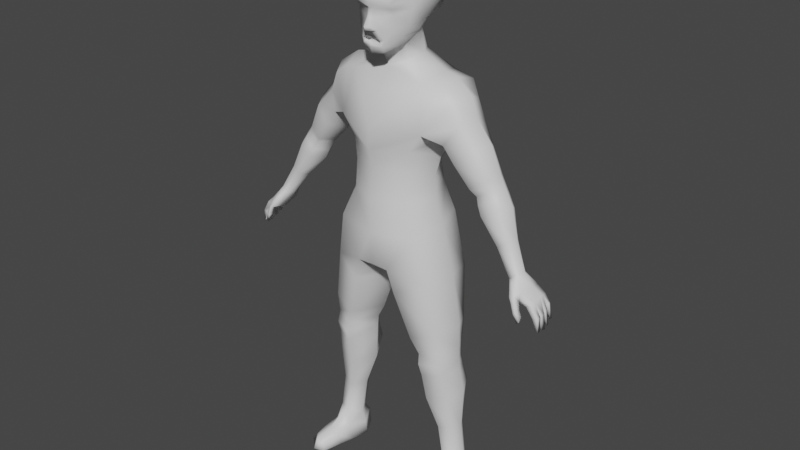 # Source: mesh_human_generic.blend  (saved by Blender 3.6.13; exported with 4.5.12 LTS)
import bpy
from mathutils import Matrix  # noqa: F401  (used for matrix-valued properties, if any)

bpy.ops.wm.read_factory_settings(use_empty=True)
scene = bpy.context.scene
scene.name = 'Scene'

# ---- collections
col_collection = bpy.data.collections.new('Collection'); scene.collection.children.link(col_collection)

# ---- materials (node trees are filled in below, after node groups)
mat_material = bpy.data.materials.new('Material')
mat_material.alpha_threshold = 0.0
mat_material.use_transparent_shadow = False
mat_material.roughness = 0.5
mat_material.line_color = (0.0, 0.0, 0.0, 1.0)

# ---- material node trees
mat_material.use_nodes = True; mat_material.node_tree.nodes.clear()
_N = mat_material.node_tree.nodes; _L = mat_material.node_tree.links
n0 = _N.new('ShaderNodeOutputMaterial'); n0.name = 'Material Output'; n0.location = (300, 300)
n1 = _N.new('ShaderNodeBsdfPrincipled'); n1.name = 'Principled BSDF'; n1.location = (10, 300)
n1.distribution = 'GGX'
n1.subsurface_method = 'RANDOM_WALK_SKIN'
n1.inputs[3].default_value = 1.45
n1.inputs[27].default_value = (0.0, 0.0, 0.0, 1.0)
n1.inputs[28].default_value = 1.0
_L.new(n1.outputs[0], n0.inputs[0])
n0.is_active_output = True

# ---- world
world_world = bpy.data.worlds.new('World'); scene.world = world_world
world_world.use_nodes = True; world_world.node_tree.nodes.clear()
_N = world_world.node_tree.nodes; _L = world_world.node_tree.links
n0 = _N.new('ShaderNodeOutputWorld'); n0.name = 'World Output'; n0.location = (300, 300)
n1 = _N.new('ShaderNodeBackground'); n1.name = 'Background'; n1.location = (10, 300)
n1.inputs[0].default_value = (0.05088, 0.05088, 0.05088, 1.0)
_L.new(n1.outputs[0], n0.inputs[0])
n0.is_active_output = True
world_world.color = (0.05088, 0.05088, 0.05088)
world_world.use_sun_shadow = False
world_world.sun_shadow_jitter_overblur = 0.0

# ---- meshes
me_cube = bpy.data.meshes.new('Cube')
me_cube.from_pydata([(6.823e-09, 0.1561, 0.91), (-0.1639, -0.02962, 1.136), (-0.1176, -0.1087, 1.314), (-0.1498, -0.1398, 1.024), (-0.06714, 0.1437, 0.8967), (-0.06103, -0.1598, 0.886), (-0.1329, 0.1184, 1.304), (-0.1439, 0.1021, 1.047), (6.871e-09, 0.1572, 1.045), (-7.608e-09, -0.1741, 1.314), (4.968e-09, 0.1136, 1.333), (-7.393e-09, -0.1691, 1.009), (-0.1877, -0.01982, 1.044), (-0.1149, 0.07997, 1.15), (-0.1027, -0.1232, 1.136), (-7.151e-09, -0.1636, 1.136), (4.975e-09, 0.1138, 1.15), (-5.611e-09, -0.1284, 0.8632), (-0.02714, 1.186e-09, 0.8354), (0.0, 0.0, 0.8464), (-0.1927, -0.1144, 0.8474), (-0.1011, 0.1279, 0.7927), (-0.08587, -0.1538, 0.803), (-0.1924, 0.1051, 0.8447), (-0.2248, -0.004368, 0.8645), (-0.03574, 0.005421, 0.7663), (-0.2225, -0.1006, 0.6623), (-0.1429, 0.08863, 0.6319), (-0.1367, -0.1245, 0.6287), (-0.2274, 0.06157, 0.6647), (-0.2564, -0.004201, 0.6746), (-0.09034, 0.002691, 0.6123), (-0.2329, -0.07945, 0.5782), (-0.1644, 0.06836, 0.5692), (-0.1633, -0.1096, 0.5692), (-0.2324, 0.04743, 0.5782), (-0.257, -0.002433, 0.5814), (-0.1169, 5.108e-09, 0.5597), (-0.24, -0.07426, 0.4886), (-0.1709, 0.06836, 0.482), (-0.1713, -0.1035, 0.482), (-0.2395, 0.04469, 0.4886), (-0.2631, -0.002869, 0.4908), (-0.1231, 5.38e-09, 0.4741), (-0.248, -0.05846, 0.3942), (-0.1711, 0.08684, 0.4177), (-0.1792, -0.08574, 0.3766), (-0.2509, 0.05803, 0.4201), (-0.2817, -0.001606, 0.4057), (-0.1276, 0.000929, 0.3781), (-0.2737, -0.03689, 0.1171), (-0.2246, 0.04171, 0.09415), (-0.2334, -0.05263, 0.1158), (-0.2679, 0.03971, 0.0955), (-0.2902, 0.003034, 0.09609), (-0.2013, -0.004428, 0.0933), (-0.2366, 0.03846, 0.5335), (-0.2595, -0.004086, 0.5342), (-0.2366, -0.08832, 0.5335), (-0.1674, -0.1177, 0.5313), (-0.1674, 0.06377, 0.5313), (-0.1192, 5.209e-09, 0.5266), (-0.2911, -0.0509, 0.0516), (-0.2175, 0.05946, 0.06382), (-0.2156, -0.06431, 0.04921), (-0.2747, 0.0572, 0.0656), (-0.3046, 0.007916, 0.05217), (-0.1873, -0.001931, 0.04849), (-0.3131, -0.05261, 0.0009625), (-0.2201, 0.0689, -0.001637), (-0.1983, -0.06932, -0.002659), (-0.2768, 0.06659, 0.0001241), (-0.3122, 0.0127, 0.001084), (-0.1841, 0.001946, -0.002935), (-0.3026, -0.1076, 0.03273), (-0.2246, -0.1171, 0.03027), (-0.3176, -0.1065, 0.000907), (-0.2116, -0.118, -0.002433), (-0.2984, -0.1553, 0.02742), (-0.2393, -0.1851, 0.02548), (-0.3138, -0.1667, 0.0005927), (-0.2304, -0.1981, -0.002107), (-0.266, -0.1982, 0.03869), (-0.259, -0.1347, 0.05183), (-0.252, -0.08952, 0.08048), (-0.2689, -0.2099, -0.000944), (-0.1641, -0.1121, 1.384), (-0.1625, 0.1284, 1.372), (-7.469e-09, -0.1709, 1.384), (6.129e-09, 0.1402, 1.383), (-0.1766, 0.0005236, 1.358), (-0.1356, -0.079, 1.542), (-0.1047, 0.1427, 1.528), (-5.429e-09, -0.1242, 1.499), (5.618e-09, 0.1285, 1.529), (-0.1566, 0.02005, 1.566), (-0.204, -0.003171, 1.319), (-0.2333, 0.08117, 1.351), (-0.2295, -0.08087, 1.359), (-0.1919, -0.0582, 1.527), (-0.1963, 0.1173, 1.521), (-0.2086, 0.01786, 1.555), (-0.2724, 0.004969, 1.51), (-0.2511, 0.07239, 1.481), (-0.2393, -0.05785, 1.491), (-0.2973, 0.004443, 1.444), (-0.2841, 0.0659, 1.415), (-0.2662, -0.05486, 1.422), (-0.4522, -0.005658, 1.186), (-0.4306, 0.04068, 1.161), (-0.3837, 0.05234, 1.134), (-0.3741, -0.06785, 1.152), (-0.3486, -0.009511, 1.134), (-0.4215, -0.0555, 1.179), (-0.5282, -0.0328, 0.9923), (-0.5122, -0.00793, 0.9819), (-0.497, -0.0006537, 0.9719), (-0.494, -0.06929, 0.9731), (-0.4842, -0.03808, 0.9681), (-0.5189, -0.0622, 0.9903), (-0.2713, -0.07815, 1.304), (-0.2448, -0.002514, 1.273), (-0.3586, 0.00128, 1.369), (-0.3278, -0.06037, 1.352), (-0.3235, 0.06161, 1.339), (-0.2724, 0.07533, 1.294), (-0.04744, -0.04258, 1.587), (-0.04875, 0.06349, 1.606), (-3.152e-09, -0.07211, 1.574), (3.806e-09, 0.08708, 1.607), (-0.07256, 0.02414, 1.606), (-0.05405, -0.05365, 1.654), (-0.04501, 0.04431, 1.675), (-3.696e-09, -0.08455, 1.627), (3.031e-09, 0.06934, 1.677), (-0.07081, 0.0141, 1.668), (-0.05287, 0.05204, 1.705), (3.476e-09, 0.07952, 1.714), (-0.07556, -0.001203, 1.707), (-0.09871, 0.04189, 1.756), (5.313e-09, 0.1215, 1.746), (-0.09369, -0.00176, 1.724), (-0.08506, 0.09053, 1.877), (5.632e-09, 0.1288, 1.877), (-0.09998, -0.01466, 1.863), (-0.067, 0.07073, 1.913), (4.639e-09, 0.1061, 1.915), (-0.08172, -0.01835, 1.918), (-0.06355, -0.08311, 1.654), (-6.664e-09, -0.1524, 1.63), (-0.07636, -0.01338, 1.688), (-0.07146, -0.08569, 1.683), (-6.784e-09, -0.1552, 1.653), (-0.08389, -0.01883, 1.694), (-0.08322, -0.07211, 1.716), (-7.139e-09, -0.1633, 1.708), (-0.04569, -0.08117, 1.93), (-0.09043, -0.08376, 1.843), (-6.969e-09, -0.1594, 1.809), (-4.663e-09, -0.1067, 1.932), (-0.07196, -0.0924, 1.894), (-6.495e-09, -0.1486, 1.874), (-0.05499, -0.01698, 1.946), (-6.631e-10, -0.01517, 1.964), (-0.03713, 0.0437, 1.942), (2.96e-09, 0.06772, 1.946), (-0.1602, 0.0002087, 1.281), (-0.1037, -0.1129, 1.236), (-6.787e-09, -0.1553, 1.247), (4.278e-09, 0.09787, 1.25), (-0.1569, -0.02458, 1.212), (-0.112, 0.06658, 1.237), (-0.0447, 0.1784, 1.01), (-0.1104, 0.156, 1.005), (-0.09492, 0.1712, 0.9203), (-0.04103, 0.1764, 0.9362), (-7.288e-09, -0.1667, 0.8947), (-0.0329, -0.07462, 1.635), (-0.09751, -0.01835, 1.8), (-0.06777, -0.1269, 1.711), (-0.03541, -0.1364, 1.633), (-0.05642, -0.1369, 1.879), (-0.04728, -0.1302, 1.656), (-0.0645, -0.1439, 1.814), (-0.1037, 0.04893, 1.82), (5.922e-09, 0.1355, 1.812), (-0.08327, -0.06036, 1.79), (-7.433e-09, -0.17, 1.786), (-0.06757, -0.1369, 1.777), (-0.08871, 0.09658, 1.81), (-0.1204, 0.04763, 1.763), (-0.08145, 0.09046, 1.75), (-0.1229, 0.05383, 1.808), (-0.007877, -0.159, 1.778), (-0.02542, -0.1578, 1.708), (-7.994e-09, -0.1829, 1.71), (-8.192e-09, -0.1874, 1.722), (-0.01331, -0.1734, 1.721), (-0.01324, -0.1732, 1.712), (-0.07059, -0.1503, 1.793), (-0.01535, -0.159, 1.748), (-0.09035, -0.06387, 1.766), (-7.37e-09, -0.1686, 1.752), (-0.006984, -0.1643, 1.749), (-0.07019, -0.127, 1.758), (-7.102e-09, -0.1625, 1.778), (-0.03855, -0.1459, 1.655), (-0.04693, -0.1436, 1.679), (-6.797e-09, -0.1555, 1.661), (-6.952e-09, -0.159, 1.687), (-0.02062, -0.1556, 1.684), (-0.03446, -0.1508, 1.676), (-0.03023, -0.1497, 1.665), (-6.501e-09, -0.1487, 1.662), (-6.545e-09, -0.1497, 1.688), (-0.01623, -0.1424, 1.685), (-0.03007, -0.1376, 1.677), (-0.02584, -0.1365, 1.666), (-0.5613, -0.03259, 0.953), (-0.556, 0.000964, 0.948), (-0.5164, 0.0003427, 0.9287), (-0.5177, -0.08542, 0.9179), (-0.5127, -0.05573, 0.9126), (-0.5501, -0.08129, 0.9455), (-0.5913, -0.03297, 0.927), (-0.5864, 0.0008648, 0.9243), (-0.5655, -0.001265, 0.9024), (-0.5672, -0.07691, 0.9004), (-0.562, -0.04401, 0.8956), (-0.5854, -0.07886, 0.9139), (-0.5088, -0.08896, 0.9615), (-0.5179, -0.08567, 0.9666), (-0.5222, -0.1083, 0.9328), (-0.5361, -0.1033, 0.9407), (-0.5302, -0.09572, 0.9124), (-0.548, -0.09124, 0.9199), (-0.5341, -0.1153, 0.9192), (-0.5448, -0.1111, 0.9216), (-0.542, -0.0994, 0.8821), (-0.556, -0.09732, 0.8929), (-0.5454, -0.118, 0.8837), (-0.5542, -0.115, 0.8888), (-0.5503, -0.09531, 0.8612), (-0.5646, -0.09703, 0.8719), (-0.5569, -0.1109, 0.8498), (-0.5652, -0.1108, 0.8577), (-0.5866, -0.05858, 0.916), (-0.5654, -0.06101, 0.8932), (-0.5643, -0.02169, 0.8973), (-0.5889, -0.01278, 0.9227), (-0.5945, -0.07771, 0.8645), (-0.6115, -0.07737, 0.8693), (-0.6118, -0.06005, 0.8709), (-0.5911, -0.06786, 0.8609), (-0.6056, -0.07756, 0.831), (-0.615, -0.07731, 0.8222), (-0.6161, -0.06466, 0.8226), (-0.602, -0.07036, 0.8318), (-0.5888, -0.0555, 0.8621), (-0.5868, -0.04535, 0.8645), (-0.6065, -0.05265, 0.8682), (-0.6109, -0.03676, 0.8731), (-0.5985, -0.05304, 0.8239), (-0.5985, -0.04491, 0.8265), (-0.6127, -0.05076, 0.8189), (-0.6179, -0.03801, 0.8198), (-0.5832, -0.03534, 0.8723), (-0.6106, -0.03113, 0.8793), (-0.5859, -0.02141, 0.8752), (-0.6086, -0.01797, 0.8805), (-0.5987, -0.02702, 0.8322), (-0.6157, -0.02424, 0.8249), (-0.6012, -0.01785, 0.8327), (-0.6152, -0.01559, 0.8263), (-0.606, -0.004204, 0.8923), (-0.6044, 0.004787, 0.8934), (-0.5906, 0.003384, 0.8789), (-0.5898, -0.01007, 0.8756), (-0.6124, -0.0008179, 0.8374), (-0.6128, 0.006373, 0.8389), (-0.5985, 0.005251, 0.8458), (-0.5957, -0.005512, 0.8457), (-0.4261, -0.002017, 1.228), (-0.3975, 0.001488, 1.278), (-0.4112, 0.0002287, 1.252), (-0.3708, 0.0471, 1.262), (-0.4046, 0.04412, 1.205), (-0.3888, 0.05646, 1.215), (-0.3265, 0.05858, 1.231), (-0.3622, 0.055, 1.176), (-0.3704, 0.05784, 1.246), (-0.3264, -0.06589, 1.231), (-0.3577, -0.06221, 1.183), (-0.3454, -0.05315, 1.208), (-0.3354, -0.00555, 1.164), (-0.3032, -0.002097, 1.212), (-0.321, -0.003049, 1.189), (-0.3709, -0.04991, 1.263), (-0.4007, -0.05025, 1.213), (-0.388, -0.04151, 1.238), (-0.3636, 0.06291, 1.198), (-0.3441, 0.06465, 1.228), (-0.2527, 0.0379, 0.2562), (-0.2734, 0.0003813, 0.2508), (-0.2538, -0.03732, 0.2545), (-0.2114, -0.05408, 0.2471), (-0.2047, 0.0499, 0.2547), (-0.1787, -0.001538, 0.2389), (-0.4424, 0.01853, 1.055), (-0.4686, 0.01052, 1.071), (-0.4222, -0.02342, 1.054), (-0.4371, -0.06125, 1.063), (-0.4846, -0.01956, 1.086), (-0.4677, -0.05304, 1.082), (0.1639, -0.02962, 1.136), (0.1176, -0.1087, 1.314), (0.1498, -0.1398, 1.024), (0.06714, 0.1437, 0.8967), (0.06103, -0.1598, 0.886), (0.1329, 0.1184, 1.304), (0.1439, 0.1021, 1.047), (0.1877, -0.01982, 1.044), (0.1149, 0.07997, 1.15), (0.1027, -0.1232, 1.136), (0.02714, -1.186e-09, 0.8354), (0.1927, -0.1144, 0.8474), (0.1011, 0.1279, 0.7927), (0.08587, -0.1538, 0.803), (0.1924, 0.1051, 0.8447), (0.2248, -0.004368, 0.8645), (0.03574, 0.005421, 0.7663), (0.2225, -0.1006, 0.6623), (0.1429, 0.08863, 0.6319), (0.1367, -0.1245, 0.6287), (0.2274, 0.06157, 0.6647), (0.2564, -0.004201, 0.6746), (0.09034, 0.00269, 0.6123), (0.2329, -0.07945, 0.5782), (0.1644, 0.06836, 0.5692), (0.1633, -0.1096, 0.5692), (0.2324, 0.04743, 0.5782), (0.257, -0.002433, 0.5814), (0.1169, -5.108e-09, 0.5597), (0.24, -0.07426, 0.4886), (0.1709, 0.06836, 0.482), (0.1713, -0.1035, 0.482), (0.2395, 0.04469, 0.4886), (0.2631, -0.002869, 0.4908), (0.1231, -5.38e-09, 0.4741), (0.248, -0.05846, 0.3942), (0.1711, 0.08684, 0.4177), (0.1792, -0.08574, 0.3766), (0.2509, 0.05803, 0.4201), (0.2817, -0.001606, 0.4057), (0.1276, 0.000929, 0.3781), (0.2737, -0.03689, 0.1171), (0.2246, 0.04171, 0.09415), (0.2334, -0.05263, 0.1158), (0.2679, 0.03971, 0.0955), (0.2902, 0.003034, 0.09609), (0.2013, -0.004428, 0.0933), (0.2366, 0.03846, 0.5335), (0.2595, -0.004086, 0.5342), (0.2366, -0.08832, 0.5335), (0.1674, -0.1177, 0.5313), (0.1674, 0.06377, 0.5313), (0.1192, -5.209e-09, 0.5266), (0.2911, -0.0509, 0.0516), (0.2175, 0.05946, 0.06382), (0.2156, -0.06431, 0.04921), (0.2747, 0.0572, 0.0656), (0.3046, 0.007916, 0.05217), (0.1873, -0.001931, 0.04849), (0.3131, -0.05261, 0.0009625), (0.2201, 0.0689, -0.001637), (0.1983, -0.06932, -0.002659), (0.2768, 0.06659, 0.0001241), (0.3122, 0.0127, 0.001084), (0.1841, 0.001946, -0.002935), (0.3026, -0.1076, 0.03273), (0.2246, -0.1171, 0.03027), (0.3176, -0.1065, 0.000907), (0.2116, -0.118, -0.002433), (0.2984, -0.1553, 0.02742), (0.2393, -0.1851, 0.02548), (0.3138, -0.1667, 0.0005927), (0.2304, -0.1981, -0.002107), (0.266, -0.1982, 0.03869), (0.259, -0.1347, 0.05183), (0.252, -0.08952, 0.08048), (0.2689, -0.2099, -0.000944), (0.1641, -0.1121, 1.384), (0.1625, 0.1284, 1.372), (0.1766, 0.0005236, 1.358), (0.1356, -0.079, 1.542), (0.1047, 0.1427, 1.528), (0.1566, 0.02005, 1.566), (0.204, -0.003171, 1.319), (0.2333, 0.08117, 1.351), (0.2295, -0.08087, 1.359), (0.1919, -0.0582, 1.527), (0.1963, 0.1173, 1.521), (0.2086, 0.01786, 1.555), (0.2724, 0.004969, 1.51), (0.2511, 0.07239, 1.481), (0.2393, -0.05785, 1.491), (0.2973, 0.004443, 1.444), (0.2841, 0.0659, 1.415), (0.2662, -0.05486, 1.422), (0.4522, -0.005658, 1.186), (0.4306, 0.04068, 1.161), (0.3837, 0.05234, 1.134), (0.3741, -0.06785, 1.152), (0.3486, -0.009511, 1.134), (0.4215, -0.0555, 1.179), (0.5282, -0.0328, 0.9923), (0.5122, -0.00793, 0.9819), (0.497, -0.0006537, 0.9719), (0.494, -0.06929, 0.9731), (0.4842, -0.03808, 0.9681), (0.5189, -0.0622, 0.9903), (0.2713, -0.07815, 1.304), (0.2448, -0.002514, 1.273), (0.3586, 0.00128, 1.369), (0.3278, -0.06037, 1.352), (0.3235, 0.06161, 1.339), (0.2724, 0.07533, 1.294), (0.04744, -0.04258, 1.587), (0.04875, 0.06349, 1.606), (0.07256, 0.02414, 1.606), (0.05405, -0.05365, 1.654), (0.04501, 0.04431, 1.675), (0.07081, 0.0141, 1.668), (0.05287, 0.05204, 1.705), (0.07556, -0.001203, 1.707), (0.09871, 0.04189, 1.756), (0.09369, -0.00176, 1.724), (0.08506, 0.09053, 1.877), (0.09998, -0.01466, 1.863), (0.067, 0.07073, 1.913), (0.08172, -0.01835, 1.918), (0.06355, -0.08311, 1.654), (0.07636, -0.01338, 1.688), (0.07146, -0.08569, 1.683), (0.08389, -0.01883, 1.694), (0.08322, -0.07211, 1.716), (0.04569, -0.08117, 1.93), (0.09043, -0.08376, 1.843), (0.07196, -0.0924, 1.894), (0.05499, -0.01698, 1.946), (0.03713, 0.0437, 1.942), (0.1602, 0.0002087, 1.281), (0.1037, -0.1129, 1.236), (0.1569, -0.02458, 1.212), (0.112, 0.06658, 1.237), (0.0447, 0.1784, 1.01), (0.1104, 0.156, 1.005), (0.09492, 0.1712, 0.9203), (0.04103, 0.1764, 0.9362), (0.0329, -0.07462, 1.635), (0.09751, -0.01835, 1.8), (0.06777, -0.1269, 1.711), (0.03541, -0.1364, 1.633), (0.05642, -0.1369, 1.879), (0.04728, -0.1302, 1.656), (0.0645, -0.1439, 1.814), (0.1037, 0.04893, 1.82), (0.08327, -0.06036, 1.79), (0.06757, -0.1369, 1.777), (0.08871, 0.09658, 1.81), (0.1204, 0.04763, 1.763), (0.08145, 0.09046, 1.75), (0.1229, 0.05383, 1.808), (0.007877, -0.159, 1.778), (0.02542, -0.1578, 1.708), (0.01331, -0.1734, 1.721), (0.01324, -0.1732, 1.712), (0.07059, -0.1503, 1.793), (0.01535, -0.159, 1.748), (0.09035, -0.06387, 1.766), (0.006984, -0.1643, 1.749), (0.07019, -0.127, 1.758), (0.03855, -0.1459, 1.655), (0.04693, -0.1436, 1.679), (0.02062, -0.1556, 1.684), (0.03446, -0.1508, 1.676), (0.03023, -0.1497, 1.665), (0.01623, -0.1424, 1.685), (0.03007, -0.1376, 1.677), (0.02584, -0.1365, 1.666), (0.5613, -0.03259, 0.953), (0.556, 0.0009639, 0.948), (0.5164, 0.0003427, 0.9287), (0.5177, -0.08542, 0.9179), (0.5127, -0.05573, 0.9126), (0.5501, -0.08129, 0.9455), (0.5913, -0.03297, 0.927), (0.5864, 0.0008647, 0.9243), (0.5655, -0.001265, 0.9024), (0.5672, -0.07691, 0.9004), (0.562, -0.04401, 0.8956), (0.5854, -0.07886, 0.9139), (0.5088, -0.08896, 0.9615), (0.5179, -0.08567, 0.9666), (0.5222, -0.1083, 0.9328), (0.5361, -0.1033, 0.9407), (0.5302, -0.09572, 0.9124), (0.548, -0.09124, 0.9199), (0.5341, -0.1153, 0.9192), (0.5448, -0.1111, 0.9216), (0.542, -0.0994, 0.8821), (0.556, -0.09732, 0.8929), (0.5454, -0.118, 0.8837), (0.5542, -0.115, 0.8888), (0.5503, -0.09531, 0.8612), (0.5646, -0.09703, 0.8719), (0.5569, -0.1109, 0.8498), (0.5652, -0.1108, 0.8577), (0.5866, -0.05858, 0.916), (0.5654, -0.06101, 0.8932), (0.5643, -0.02169, 0.8973), (0.5889, -0.01278, 0.9227), (0.5945, -0.07771, 0.8645), (0.6115, -0.07737, 0.8693), (0.6118, -0.06005, 0.8709), (0.5911, -0.06786, 0.8609), (0.6056, -0.07756, 0.831), (0.615, -0.07731, 0.8222), (0.6161, -0.06466, 0.8226), (0.602, -0.07036, 0.8318), (0.5888, -0.0555, 0.8621), (0.5868, -0.04535, 0.8645), (0.6065, -0.05265, 0.8682), (0.6109, -0.03676, 0.8731), (0.5985, -0.05304, 0.8239), (0.5985, -0.04491, 0.8265), (0.6127, -0.05076, 0.8189), (0.6179, -0.03801, 0.8198), (0.5832, -0.03534, 0.8723), (0.6106, -0.03113, 0.8793), (0.5859, -0.02141, 0.8752), (0.6086, -0.01797, 0.8805), (0.5987, -0.02702, 0.8322), (0.6157, -0.02424, 0.8249), (0.6012, -0.01785, 0.8327), (0.6152, -0.01559, 0.8263), (0.606, -0.004204, 0.8923), (0.6044, 0.004787, 0.8934), (0.5906, 0.003384, 0.8789), (0.5898, -0.01007, 0.8756), (0.6124, -0.0008179, 0.8374), (0.6128, 0.006373, 0.8389), (0.5985, 0.005251, 0.8458), (0.5957, -0.005512, 0.8457), (0.4261, -0.002017, 1.228), (0.3975, 0.001488, 1.278), (0.4112, 0.0002286, 1.252), (0.3708, 0.0471, 1.262), (0.4046, 0.04412, 1.205), (0.3888, 0.05646, 1.215), (0.3265, 0.05858, 1.231), (0.3622, 0.055, 1.176), (0.3704, 0.05784, 1.246), (0.3264, -0.06589, 1.231), (0.3577, -0.06221, 1.183), (0.3454, -0.05315, 1.208), (0.3354, -0.00555, 1.164), (0.3032, -0.002097, 1.212), (0.321, -0.003049, 1.189), (0.3709, -0.04991, 1.263), (0.4007, -0.05025, 1.213), (0.388, -0.04151, 1.238), (0.3636, 0.06291, 1.198), (0.3441, 0.06465, 1.228), (0.2527, 0.0379, 0.2562), (0.2734, 0.0003813, 0.2508), (0.2538, -0.03732, 0.2545), (0.2114, -0.05408, 0.2471), (0.2047, 0.0499, 0.2547), (0.1787, -0.001538, 0.2389), (0.4424, 0.01853, 1.055), (0.4686, 0.01052, 1.071), (0.4222, -0.02342, 1.054), (0.4371, -0.06125, 1.063), (0.4846, -0.01956, 1.086), (0.4677, -0.05304, 1.082)], [], [(4, 0, 19, 18), (4, 174, 175), (11, 3, 5), (168, 9, 2, 167), (3, 12, 24, 20), (12, 7, 23, 24), (18, 19, 17, 5), (171, 6, 10, 169), (4, 18, 25, 21), (7, 13, 16, 8), (90, 6, 166), (5, 3, 20, 22), (11, 15, 14, 3), (3, 14, 1, 12), (12, 1, 13, 7), (18, 5, 22, 25), (4, 21, 174), (8, 0, 175, 172), (17, 176, 5), (24, 23, 29, 30), (22, 20, 26, 28), (23, 21, 27, 29), (25, 22, 28, 31), (20, 24, 30, 26), (21, 25, 31, 27), (31, 28, 34, 37), (26, 30, 36, 32), (27, 31, 37, 33), (30, 29, 35, 36), (28, 26, 32, 34), (29, 27, 33, 35), (57, 56, 41, 42), (59, 58, 38, 40), (56, 60, 39, 41), (61, 59, 40), (57, 42, 38), (60, 61, 43, 39), (43, 40, 46, 49), (38, 42, 48, 44), (39, 43, 49, 45), (42, 41, 47, 48), (40, 38, 44, 46), (41, 39, 45, 47), (303, 302, 53, 54), (305, 304, 50, 52), (302, 306, 51, 53), (307, 305, 52, 55), (304, 303, 54, 50), (306, 307, 55, 51), (33, 37, 61, 60), (32, 36, 57), (34, 59, 61), (35, 33, 60, 56), (34, 32, 58, 59), (36, 35, 56, 57), (58, 32, 57), (58, 57, 38), (37, 34, 61), (43, 61, 40), (51, 55, 67, 63), (54, 53, 65, 66), (52, 84, 64), (53, 51, 63, 65), (55, 52, 64, 67), (50, 54, 66, 62), (66, 65, 71, 72), (64, 84, 83, 75), (65, 63, 69, 71), (67, 64, 70, 73), (62, 66, 72, 68), (63, 67, 73, 69), (73, 70, 68, 72, 71, 69), (77, 75, 79, 81), (70, 64, 75, 77), (68, 70, 77, 76), (62, 68, 76, 74), (79, 82, 85, 81), (76, 77, 81, 85, 80), (74, 76, 80, 78), (75, 83, 82, 79), (82, 83, 74, 78), (85, 82, 78, 80), (83, 84, 62, 74), (84, 50, 62), (84, 52, 50), (88, 93, 91, 86), (10, 6, 87, 89), (2, 86, 90), (89, 87, 92, 94), (87, 97, 106), (92, 87, 100), (0, 4, 175), (86, 99, 104), (286, 289, 110, 109), (95, 92, 100, 101), (86, 91, 99), (91, 95, 101, 99), (101, 100, 103, 102), (292, 298, 113, 111), (99, 101, 102, 104), (100, 87, 103), (97, 87, 90, 96), (86, 104, 107), (102, 103, 106, 105), (104, 102, 105, 107), (123, 122, 283, 297), (298, 282, 108, 113), (121, 120, 291, 295), (120, 123, 297, 291), (289, 294, 112, 110), (308, 310, 118, 116), (309, 308, 116, 115), (282, 286, 109, 108), (294, 292, 111, 112), (124, 125, 288, 285), (125, 121, 295, 288), (106, 97, 125, 124), (97, 96, 121, 125), (310, 311, 117, 118), (312, 309, 115, 114), (313, 312, 114, 119), (311, 313, 119, 117), (118, 117, 221, 222), (98, 107, 123, 120), (105, 106, 124, 122), (96, 98, 120, 121), (107, 105, 122, 123), (94, 92, 127, 129), (92, 95, 130, 127), (95, 91, 126, 130), (91, 93, 128, 126), (126, 128, 177, 131), (129, 127, 132, 134), (127, 130, 135, 132), (130, 126, 131, 135), (138, 135, 150), (134, 132, 136, 137), (132, 135, 138, 136), (156, 159, 163, 162), (137, 136, 191, 140), (131, 148, 150), (185, 189, 142, 143), (184, 178, 144, 142), (143, 142, 145, 146), (142, 144, 147, 145), (150, 148, 151, 153), (148, 180, 182, 151), (153, 151, 154, 141), (151, 182, 179, 154), (178, 186, 157, 144), (186, 188, 199), (144, 157, 160, 147), (157, 183, 181, 160), (133, 149, 180, 177), (135, 131, 150), (160, 181, 156), (162, 163, 165, 164), (164, 165, 146, 145), (147, 160, 156, 162), (145, 147, 162, 164), (131, 177, 148), (138, 150, 153, 141), (103, 87, 106), (98, 86, 107), (2, 90, 166), (87, 6, 90), (90, 86, 98, 96), (170, 1, 14, 167), (170, 171, 13, 1), (166, 6, 171, 170), (166, 170, 167, 2), (13, 171, 169, 16), (15, 168, 167, 14), (23, 173, 174), (9, 88, 86, 2), (21, 23, 174), (23, 7, 173), (7, 8, 172, 173), (173, 172, 175, 174), (199, 193, 187), (5, 176, 11), (181, 183, 158, 161), (180, 149, 152, 206), (177, 180, 148), (204, 200, 193), (177, 128, 133), (179, 182, 206, 207), (154, 179, 204, 201), (141, 154, 201, 178), (184, 139, 190, 192), (140, 191, 189, 185), (136, 138, 139), (178, 184, 192), (189, 191, 139, 184), (141, 178, 192, 190), (191, 136, 139), (142, 189, 184), (141, 190, 139, 138), (197, 198, 195, 196), (187, 193, 205), (186, 201, 188), (193, 200, 203), (194, 155, 195, 198), (193, 199, 188), (199, 183, 157, 186), (201, 204, 188), (197, 194, 198), (200, 204, 179, 194), (178, 201, 186), (202, 203, 197, 196), (183, 199, 187, 158), (203, 200, 194, 197), (205, 193, 203, 202), (194, 179, 207), (206, 152, 208, 212), (188, 204, 193), (155, 194, 210, 209), (211, 212, 217, 216), (194, 207, 211, 210), (207, 206, 212, 211), (214, 215, 216, 217, 213), (209, 210, 215, 214), (212, 208, 213, 217), (210, 211, 216, 215), (182, 180, 206), (156, 181, 161, 159), (223, 218, 246, 229), (114, 115, 219, 218), (119, 114, 218, 223), (119, 223, 233, 231), (115, 116, 220, 219), (116, 118, 222, 220), (247, 246, 260, 258), (222, 221, 227, 247, 228), (218, 219, 225, 249), (220, 222, 228, 248, 226), (221, 223, 229, 227), (219, 220, 226, 225), (230, 231, 233, 232), (221, 117, 230, 232), (117, 119, 231, 230), (233, 223, 235, 237), (235, 234, 238, 239), (221, 232, 236, 234), (223, 221, 234, 235), (232, 233, 237, 236), (238, 240, 244, 242), (234, 236, 240, 238), (236, 237, 241, 240), (237, 235, 239, 241), (243, 242, 244, 245), (240, 241, 245, 244), (241, 239, 243, 245), (239, 238, 242, 243), (248, 249, 274, 277), (250, 251, 255, 254), (227, 229, 251, 250), (246, 218, 224), (249, 248, 268, 269), (249, 224, 218), (246, 247, 253, 252), (229, 246, 252, 251), (247, 227, 250, 253), (256, 257, 254, 255), (252, 253, 257, 256), (251, 252, 256, 255), (253, 250, 254, 257), (261, 259, 263, 265), (246, 224, 261, 260), (228, 247, 258, 259), (224, 228, 259, 261), (263, 262, 264, 265), (259, 258, 262, 263), (258, 260, 264, 262), (260, 261, 265, 264), (268, 266, 270, 272), (248, 228, 266, 268), (224, 249, 269, 267), (228, 224, 267, 266), (273, 272, 270, 271), (267, 269, 273, 271), (266, 267, 271, 270), (269, 268, 272, 273), (277, 274, 278, 281), (226, 248, 277, 276), (225, 226, 276, 275), (249, 225, 275, 274), (280, 281, 278, 279), (275, 276, 280, 279), (276, 277, 281, 280), (274, 275, 279, 278), (283, 285, 284), (285, 286, 284), (286, 282, 284), (288, 295, 296), (292, 294, 296, 293), (293, 296, 295, 291), (291, 297, 299, 293), (293, 299, 298, 292), (297, 283, 284, 299), (299, 284, 282, 298), (289, 288, 296), (294, 289, 296), (122, 124, 285, 283), (286, 285, 290, 287), (290, 301, 300, 287), (288, 289, 300, 301), (289, 286, 287, 300), (285, 288, 301, 290), (45, 49, 307, 306), (44, 48, 303, 304), (49, 46, 305, 307), (47, 45, 306, 302), (46, 44, 304, 305), (48, 47, 302, 303), (111, 113, 313, 311), (113, 108, 312, 313), (108, 109, 309, 312), (112, 111, 311, 310), (109, 110, 308, 309), (110, 112, 310, 308), (317, 324, 19, 0), (317, 458, 457), (11, 318, 316), (168, 452, 315, 9), (316, 325, 329, 321), (321, 329, 328, 320), (324, 318, 17, 19), (454, 169, 10, 319), (317, 326, 330, 324), (320, 8, 16, 322), (393, 451, 319), (318, 327, 325, 316), (11, 316, 323, 15), (316, 321, 314, 323), (321, 320, 322, 314), (324, 330, 327, 318), (317, 457, 326), (8, 455, 458, 0), (17, 318, 176), (329, 335, 334, 328), (327, 333, 331, 325), (328, 334, 332, 326), (330, 336, 333, 327), (325, 331, 335, 329), (326, 332, 336, 330), (336, 342, 339, 333), (331, 337, 341, 335), (332, 338, 342, 336), (335, 341, 340, 334), (333, 339, 337, 331), (334, 340, 338, 332), (362, 347, 346, 361), (364, 345, 343, 363), (361, 346, 344, 365), (366, 345, 364), (362, 343, 347), (365, 344, 348, 366), (348, 354, 351, 345), (343, 349, 353, 347), (344, 350, 354, 348), (347, 353, 352, 346), (345, 351, 349, 343), (346, 352, 350, 344), (575, 359, 358, 574), (577, 357, 355, 576), (574, 358, 356, 578), (579, 360, 357, 577), (576, 355, 359, 575), (578, 356, 360, 579), (338, 365, 366, 342), (337, 362, 341), (339, 366, 364), (340, 361, 365, 338), (339, 364, 363, 337), (341, 362, 361, 340), (363, 362, 337), (363, 343, 362), (342, 366, 339), (348, 345, 366), (356, 368, 372, 360), (359, 371, 370, 358), (357, 369, 389), (358, 370, 368, 356), (360, 372, 369, 357), (355, 367, 371, 359), (371, 377, 376, 370), (369, 380, 388, 389), (370, 376, 374, 368), (372, 378, 375, 369), (367, 373, 377, 371), (368, 374, 378, 372), (378, 374, 376, 377, 373, 375), (382, 386, 384, 380), (375, 382, 380, 369), (373, 381, 382, 375), (367, 379, 381, 373), (384, 386, 390, 387), (381, 385, 390, 386, 382), (379, 383, 385, 381), (380, 384, 387, 388), (387, 383, 379, 388), (390, 385, 383, 387), (388, 379, 367, 389), (389, 367, 355), (389, 355, 357), (88, 391, 394, 93), (10, 89, 392, 319), (315, 393, 391), (89, 94, 395, 392), (392, 407, 398), (395, 401, 392), (0, 458, 317), (391, 405, 400), (558, 410, 411, 561), (396, 402, 401, 395), (391, 400, 394), (394, 400, 402, 396), (402, 403, 404, 401), (564, 412, 414, 570), (400, 405, 403, 402), (401, 404, 392), (398, 397, 393, 392), (391, 408, 405), (403, 406, 407, 404), (405, 408, 406, 403), (424, 569, 555, 423), (570, 414, 409, 554), (422, 567, 563, 421), (421, 563, 569, 424), (561, 411, 413, 566), (580, 417, 419, 582), (581, 416, 417, 580), (554, 409, 410, 558), (566, 413, 412, 564), (425, 557, 560, 426), (426, 560, 567, 422), (407, 425, 426, 398), (398, 426, 422, 397), (582, 419, 418, 583), (584, 415, 416, 581), (585, 420, 415, 584), (583, 418, 420, 585), (419, 494, 493, 418), (399, 421, 424, 408), (406, 423, 425, 407), (397, 422, 421, 399), (408, 424, 423, 406), (94, 129, 428, 395), (395, 428, 429, 396), (396, 429, 427, 394), (394, 427, 128, 93), (427, 430, 459, 128), (129, 134, 431, 428), (428, 431, 432, 429), (429, 432, 430, 427), (434, 442, 432), (134, 137, 433, 431), (431, 433, 434, 432), (446, 449, 163, 159), (137, 140, 471, 433), (430, 442, 441), (185, 143, 437, 469), (466, 437, 438, 460), (143, 146, 439, 437), (437, 439, 440, 438), (442, 444, 443, 441), (441, 443, 464, 462), (444, 436, 445, 443), (443, 445, 461, 464), (460, 438, 447, 467), (467, 477, 468), (438, 440, 448, 447), (447, 448, 463, 465), (133, 459, 462, 149), (432, 442, 430), (448, 446, 463), (449, 450, 165, 163), (450, 439, 146, 165), (440, 449, 446, 448), (439, 450, 449, 440), (430, 441, 459), (434, 436, 444, 442), (404, 407, 392), (399, 408, 391), (315, 451, 393), (392, 393, 319), (393, 397, 399, 391), (453, 452, 323, 314), (453, 314, 322, 454), (451, 453, 454, 319), (451, 315, 452, 453), (322, 16, 169, 454), (15, 323, 452, 168), (328, 457, 456), (9, 315, 391, 88), (326, 457, 328), (328, 456, 320), (320, 456, 455, 8), (456, 457, 458, 455), (477, 187, 473), (318, 11, 176), (463, 161, 158, 465), (462, 482, 152, 149), (459, 441, 462), (481, 473, 478), (459, 133, 128), (461, 483, 482, 464), (445, 479, 481, 461), (436, 460, 479, 445), (466, 472, 470, 435), (140, 185, 469, 471), (433, 435, 434), (460, 472, 466), (469, 466, 435, 471), (436, 470, 472, 460), (471, 435, 433), (437, 466, 469), (436, 434, 435, 470), (475, 196, 195, 476), (187, 205, 473), (467, 468, 479), (473, 480, 478), (474, 476, 195, 155), (473, 468, 477), (477, 467, 447, 465), (479, 468, 481), (475, 476, 474), (478, 474, 461, 481), (460, 467, 479), (202, 196, 475, 480), (465, 158, 187, 477), (480, 475, 474, 478), (205, 202, 480, 473), (474, 483, 461), (482, 486, 208, 152), (468, 473, 481), (155, 209, 484, 474), (485, 488, 489, 486), (474, 484, 485, 483), (483, 485, 486, 482), (214, 213, 489, 488, 487), (209, 214, 487, 484), (486, 489, 213, 208), (484, 487, 488, 485), (464, 482, 462), (446, 159, 161, 463), (495, 501, 518, 490), (415, 490, 491, 416), (420, 495, 490, 415), (420, 503, 505, 495), (416, 491, 492, 417), (417, 492, 494, 419), (519, 530, 532, 518), (494, 500, 519, 499, 493), (490, 521, 497, 491), (492, 498, 520, 500, 494), (493, 499, 501, 495), (491, 497, 498, 492), (502, 504, 505, 503), (493, 504, 502, 418), (418, 502, 503, 420), (505, 509, 507, 495), (507, 511, 510, 506), (493, 506, 508, 504), (495, 507, 506, 493), (504, 508, 509, 505), (510, 514, 516, 512), (506, 510, 512, 508), (508, 512, 513, 509), (509, 513, 511, 507), (515, 517, 516, 514), (512, 516, 517, 513), (513, 517, 515, 511), (511, 515, 514, 510), (520, 549, 546, 521), (522, 526, 527, 523), (499, 522, 523, 501), (518, 496, 490), (521, 541, 540, 520), (521, 490, 496), (518, 524, 525, 519), (501, 523, 524, 518), (519, 525, 522, 499), (528, 527, 526, 529), (524, 528, 529, 525), (523, 527, 528, 524), (525, 529, 526, 522), (533, 537, 535, 531), (518, 532, 533, 496), (500, 531, 530, 519), (496, 533, 531, 500), (535, 537, 536, 534), (531, 535, 534, 530), (530, 534, 536, 532), (532, 536, 537, 533), (540, 544, 542, 538), (520, 540, 538, 500), (496, 539, 541, 521), (500, 538, 539, 496), (545, 543, 542, 544), (539, 543, 545, 541), (538, 542, 543, 539), (541, 545, 544, 540), (549, 553, 550, 546), (498, 548, 549, 520), (497, 547, 548, 498), (521, 546, 547, 497), (552, 551, 550, 553), (547, 551, 552, 548), (548, 552, 553, 549), (546, 550, 551, 547), (555, 556, 557), (557, 556, 558), (558, 556, 554), (560, 568, 567), (564, 565, 568, 566), (565, 563, 567, 568), (563, 565, 571, 569), (565, 564, 570, 571), (569, 571, 556, 555), (571, 570, 554, 556), (561, 568, 560), (566, 568, 561), (423, 555, 557, 425), (558, 559, 562, 557), (562, 559, 572, 573), (560, 573, 572, 561), (561, 572, 559, 558), (557, 562, 573, 560), (350, 578, 579, 354), (349, 576, 575, 353), (354, 579, 577, 351), (352, 574, 578, 350), (351, 577, 576, 349), (353, 575, 574, 352), (412, 583, 585, 414), (414, 585, 584, 409), (409, 584, 581, 410), (413, 582, 583, 412), (410, 581, 580, 411), (411, 580, 582, 413)])
me_cube.polygons.foreach_set('use_smooth', [True] * 642)
_uv = me_cube.uv_layers.new(name='UVMap')
_uv.uv.foreach_set('vector', [0.375, 0.0, 0.375, 0.125, 0.375, 0.375, 0.375, 0.375, 0.375, 0.0, 0.375, 0.0, 0.375, 0.125, 0.375, 0.625, 0.375, 0.75, 0.375, 0.75, 0.5625, 0.625, 0.625, 0.625, 0.625, 0.75, 0.5625, 0.75, 0.375, 0.75, 0.375, 0.875, 0.375, 0.875, 0.375, 0.75, 0.375, 0.875, 0.375, 1.0, 0.375, 1.0, 0.375, 0.875, 0.375, 0.375, 0.375, 0.375, 0.375, 0.625, 0.375, 0.75, 0.5625, 0.0, 0.625, 0.0, 0.625, 0.125, 0.5625, 0.125, 0.375, 0.0, 0.375, 0.375, 0.375, 0.375, 0.375, 0.0, 0.375, 0.0, 0.5, 0.0, 0.5, 0.125, 0.375, 0.125, 0.625, 0.875, 0.6218, 1.0, 0.5579, 0.875, 0.375, 0.75, 0.375, 0.75, 0.375, 0.75, 0.375, 0.75, 0.375, 0.625, 0.5, 0.625, 0.5, 0.75, 0.375, 0.75, 0.375, 0.75, 0.5, 0.75, 0.5, 0.875, 0.375, 0.875, 0.375, 0.875, 0.5, 0.875, 0.5, 1.0, 0.375, 1.0, 0.375, 0.375, 0.375, 0.75, 0.375, 0.75, 0.375, 0.375, 0.375, 0.0, 0.375, 0.0, 0.375, 0.0, 0.0, 0.0, 0.0, 0.0, 0.0, 0.0, 0.0, 0.0, 0.375, 0.625, 0.375, 0.625, 0.375, 0.75, 0.375, 0.875, 0.375, 1.0, 0.375, 1.0, 0.375, 0.875, 0.375, 0.75, 0.375, 0.75, 0.375, 0.75, 0.375, 0.75, 0.375, 0.0, 0.375, 0.0, 0.375, 0.0, 0.375, 0.0, 0.375, 0.375, 0.375, 0.75, 0.375, 0.75, 0.375, 0.375, 0.375, 0.75, 0.375, 0.875, 0.375, 0.875, 0.375, 0.75, 0.375, 0.0, 0.375, 0.375, 0.375, 0.375, 0.375, 0.0, 0.375, 0.375, 0.375, 0.75, 0.375, 0.75, 0.375, 0.375, 0.375, 0.75, 0.375, 0.875, 0.375, 0.875, 0.375, 0.75, 0.375, 0.0, 0.375, 0.375, 0.375, 0.375, 0.375, 0.0, 0.375, 0.875, 0.375, 1.0, 0.375, 1.0, 0.375, 0.875, 0.375, 0.75, 0.375, 0.75, 0.375, 0.75, 0.375, 0.75, 0.375, 0.0, 0.375, 0.0, 0.375, 0.0, 0.375, 0.0, 0.375, 0.875, 0.375, 1.0, 0.375, 1.0, 0.375, 0.875, 0.375, 0.75, 0.375, 0.75, 0.375, 0.75, 0.375, 0.75, 0.375, 0.0, 0.375, 0.0, 0.375, 0.0, 0.375, 0.0, 0.375, 0.375, 0.375, 0.75, 0.375, 0.75, 0.375, 0.875, 0.375, 0.875, 0.375, 0.75, 0.375, 0.0, 0.375, 0.375, 0.375, 0.375, 0.375, 0.0, 0.375, 0.375, 0.375, 0.75, 0.375, 0.75, 0.375, 0.375, 0.375, 0.75, 0.375, 0.875, 0.375, 0.875, 0.375, 0.75, 0.375, 0.0, 0.375, 0.375, 0.375, 0.375, 0.375, 0.0, 0.375, 0.875, 0.375, 1.0, 0.375, 1.0, 0.375, 0.875, 0.375, 0.75, 0.375, 0.75, 0.375, 0.75, 0.375, 0.75, 0.375, 0.0, 0.375, 0.0, 0.375, 0.0, 0.375, 0.0, 0.375, 0.875, 0.375, 1.0, 0.375, 1.0, 0.375, 0.875, 0.375, 0.75, 0.375, 0.75, 0.375, 0.75, 0.375, 0.75, 0.375, 0.0, 0.375, 0.0, 0.375, 0.0, 0.375, 0.0, 0.375, 0.375, 0.375, 0.75, 0.375, 0.75, 0.375, 0.375, 0.375, 0.75, 0.375, 0.875, 0.375, 0.875, 0.375, 0.75, 0.375, 0.0, 0.375, 0.375, 0.375, 0.375, 0.375, 0.0, 0.375, 0.0, 0.375, 0.375, 0.375, 0.375, 0.375, 0.0, 0.375, 0.75, 0.375, 0.875, 0.375, 0.875, 0.375, 0.75, 0.375, 0.75, 0.375, 0.375, 0.375, 0.0, 0.375, 0.0, 0.375, 0.0, 0.375, 0.0, 0.375, 0.75, 0.375, 0.75, 0.375, 0.75, 0.375, 0.75, 0.375, 0.875, 0.375, 1.0, 0.375, 1.0, 0.375, 0.875, 0.375, 0.75, 0.375, 0.75, 0.375, 0.875, 0.375, 0.75, 0.375, 0.875, 0.375, 0.75, 0.375, 0.375, 0.375, 0.75, 0.375, 0.375, 0.375, 0.375, 0.375, 0.375, 0.375, 0.75, 0.375, 0.0, 0.375, 0.375, 0.375, 0.375, 0.375, 0.0, 0.375, 0.875, 0.375, 1.0, 0.375, 1.0, 0.375, 0.875, 0.375, 0.75, 0.375, 0.75, 0.375, 0.75, 0.375, 0.0, 0.375, 0.0, 0.375, 0.0, 0.375, 0.0, 0.375, 0.375, 0.375, 0.75, 0.375, 0.75, 0.375, 0.375, 0.375, 0.75, 0.375, 0.875, 0.375, 0.875, 0.375, 0.75, 0.375, 0.875, 0.375, 1.0, 0.375, 1.0, 0.375, 0.875, 0.375, 0.75, 0.375, 0.75, 0.375, 0.75, 0.375, 0.75, 0.375, 0.0, 0.375, 0.0, 0.375, 0.0, 0.375, 0.0, 0.375, 0.375, 0.375, 0.75, 0.375, 0.75, 0.375, 0.375, 0.375, 0.75, 0.375, 0.875, 0.375, 0.875, 0.375, 0.75, 0.375, 0.0, 0.375, 0.375, 0.375, 0.375, 0.375, 0.0, 0.375, 0.375, 0.375, 0.75, 0.375, 0.75, 0.375, 0.875, 0.375, 1.0, 0.375, 0.0, 0.375, 0.75, 0.375, 0.75, 0.375, 0.75, 0.375, 0.75, 0.375, 0.75, 0.375, 0.75, 0.375, 0.75, 0.375, 0.75, 0.375, 0.75, 0.375, 0.75, 0.375, 0.75, 0.375, 0.75, 0.375, 0.75, 0.375, 0.75, 0.375, 0.75, 0.375, 0.75, 0.375, 0.75, 0.375, 0.75, 0.375, 0.75, 0.375, 0.75, 0.375, 0.75, 0.375, 0.75, 0.375, 0.75, 0.375, 0.75, 0.375, 0.75, 0.375, 0.75, 0.375, 0.75, 0.375, 0.75, 0.375, 0.75, 0.375, 0.75, 0.375, 0.75, 0.375, 0.75, 0.375, 0.75, 0.375, 0.75, 0.375, 0.75, 0.375, 0.75, 0.375, 0.75, 0.375, 0.75, 0.375, 0.75, 0.375, 0.75, 0.375, 0.75, 0.375, 0.75, 0.375, 0.75, 0.375, 0.75, 0.375, 0.75, 0.375, 0.75, 0.375, 0.75, 0.375, 0.75, 0.375, 0.75, 0.375, 0.75, 0.375, 0.75, 0.625, 0.625, 0.625, 0.625, 0.625, 0.75, 0.625, 0.75, 0.625, 0.125, 0.625, 0.0, 0.625, 0.0, 0.625, 0.125, 0.625, 0.75, 0.625, 0.75, 0.625, 0.875, 0.625, 0.125, 0.625, 0.0, 0.625, 0.0, 0.625, 0.125, 0.625, 0.0, 0.625, 0.0, 0.625, 0.0, 0.625, 0.0, 0.625, 0.0, 0.625, 0.0, 0.375, 0.125, 0.375, 0.0, 0.375, 0.125, 0.625, 0.75, 0.625, 0.75, 0.625, 0.75, 0.625, 0.0, 0.625, 0.0, 0.625, 0.0, 0.625, 0.0, 0.0, 0.0, 0.0, 0.0, 0.0, 0.0, 0.0, 0.0, 0.625, 0.75, 0.625, 0.75, 0.625, 0.75, 0.0, 0.0, 0.0, 0.0, 0.0, 0.0, 0.0, 0.0, 0.0, 0.0, 0.0, 0.0, 0.0, 0.0, 0.0, 0.0, 0.625, 0.75, 0.625, 0.75, 0.625, 0.75, 0.625, 0.75, 0.0, 0.0, 0.0, 0.0, 0.0, 0.0, 0.0, 0.0, 0.625, 0.0, 0.625, 0.0, 0.625, 0.0, 0.625, 1.0, 0.625, 1.0, 0.625, 0.875, 0.625, 0.875, 0.625, 0.75, 0.625, 0.75, 0.625, 0.75, 0.0, 0.0, 0.0, 0.0, 0.0, 0.0, 0.0, 0.0, 0.0, 0.0, 0.0, 0.0, 0.0, 0.0, 0.0, 0.0, 0.0, 0.0, 0.0, 0.0, 0.0, 0.0, 0.0, 0.0, 0.0, 0.0, 0.0, 0.0, 0.0, 0.0, 0.0, 0.0, 0.625, 0.875, 0.625, 0.75, 0.625, 0.75, 0.625, 0.875, 0.625, 0.75, 0.625, 0.75, 0.625, 0.75, 0.625, 0.75, 0.625, 1.0, 0.625, 0.875, 0.625, 0.875, 0.625, 1.0, 0.625, 1.0, 0.625, 0.875, 0.625, 0.875, 0.625, 1.0, 0.625, 0.0, 0.625, 0.0, 0.625, 0.0, 0.625, 0.0, 0.0, 0.0, 0.0, 0.0, 0.0, 0.0, 0.0, 0.0, 0.625, 0.875, 0.625, 0.75, 0.625, 0.75, 0.625, 0.875, 0.625, 0.0, 0.625, 0.0, 0.625, 0.0, 0.625, 0.0, 0.625, 1.0, 0.625, 0.875, 0.625, 0.875, 0.625, 1.0, 0.625, 0.0, 0.625, 0.0, 0.625, 0.0, 0.625, 0.0, 0.625, 1.0, 0.625, 0.875, 0.625, 0.875, 0.625, 1.0, 0.625, 0.875, 0.625, 0.75, 0.625, 0.75, 0.625, 0.875, 0.0, 0.0, 0.0, 0.0, 0.0, 0.0, 0.0, 0.0, 0.0, 0.0, 0.0, 0.0, 0.0, 0.0, 0.0, 0.0, 0.625, 0.75, 0.625, 0.75, 0.625, 0.75, 0.625, 0.75, 0.625, 0.875, 0.625, 0.75, 0.625, 0.75, 0.625, 0.875, 0.625, 0.75, 0.625, 0.75, 0.625, 0.75, 0.625, 0.75, 0.0, 0.0, 0.0, 0.0, 0.0, 0.0, 0.0, 0.0, 0.625, 0.875, 0.625, 0.75, 0.625, 0.75, 0.625, 0.875, 0.0, 0.0, 0.0, 0.0, 0.0, 0.0, 0.0, 0.0, 0.625, 0.125, 0.625, 0.0, 0.625, 0.0, 0.625, 0.125, 0.0, 0.0, 0.0, 0.0, 0.0, 0.0, 0.0, 0.0, 0.0, 0.0, 0.0, 0.0, 0.0, 0.0, 0.0, 0.0, 0.625, 0.75, 0.625, 0.625, 0.625, 0.625, 0.625, 0.75, 0.625, 0.75, 0.625, 0.625, 0.625, 0.6968, 0.625, 0.75, 0.625, 0.125, 0.625, 0.0, 0.625, 0.0, 0.625, 0.125, 0.0, 0.0, 0.0, 0.0, 0.0, 0.0, 0.0, 0.0, 0.0, 0.0, 0.0, 0.0, 0.0, 0.0, 0.0, 0.0, 0.0, 0.0, 0.0, 0.0, 0.0, 0.0, 0.625, 0.125, 0.625, 0.0, 0.625, 0.0, 0.625, 0.125, 0.0, 0.0, 0.0, 0.0, 0.0, 0.0, 0.0, 0.0, 0.625, 0.75, 0.625, 0.625, 0.625, 0.625, 0.625, 0.75, 0.625, 0.125, 0.625, 0.0, 0.625, 0.0596, 0.625, 0.125, 0.0, 0.0, 0.0, 0.0, 0.0, 0.0, 0.625, 0.125, 0.625, 0.05806, 0.625, 0.0, 0.625, 0.125, 0.0, 0.0, 0.0, 0.0, 0.0, 0.0, 0.0, 0.0, 0.625, 0.125, 0.625, 0.0, 0.625, 0.0, 0.625, 0.125, 0.0, 0.0, 0.0, 0.0, 0.0, 0.0, 0.0, 0.0, 0.0, 0.0, 0.0, 0.0, 0.0, 0.0, 0.0, 0.0, 0.625, 0.75, 0.625, 0.6963, 0.625, 0.7024, 0.625, 0.75, 0.0, 0.0, 0.0, 0.0, 0.0, 0.0, 0.0, 0.0, 0.625, 0.75, 0.625, 0.7024, 0.625, 0.693, 0.625, 0.75, 0.0, 0.0, 0.0, 0.0, 0.0, 0.0, 0.0, 0.0, 0.625, 0.75, 0.625, 0.6939, 0.625, 0.6941, 0.0, 0.0, 0.0, 0.0, 0.0, 0.0, 0.0, 0.0, 0.625, 0.75, 0.625, 0.6945, 0.625, 0.711, 0.625, 0.75, 0.625, 0.625, 0.625, 0.625, 0.625, 0.6963, 0.625, 0.6967, 0.0, 0.0, 0.0, 0.0, 0.0, 0.0, 0.625, 0.75, 0.625, 0.711, 0.625, 0.75, 0.625, 0.75, 0.625, 0.625, 0.625, 0.625, 0.625, 0.75, 0.625, 0.75, 0.625, 0.625, 0.625, 0.125, 0.625, 0.0, 0.0, 0.0, 0.0, 0.0, 0.625, 0.75, 0.625, 0.75, 0.625, 0.0, 0.0, 0.0, 0.625, 0.75, 0.625, 0.75, 0.625, 0.75, 0.625, 0.6967, 0.625, 0.75, 0.0, 0.0, 0.0, 0.0, 0.0, 0.0, 0.0, 0.0, 0.625, 0.0, 0.625, 0.0, 0.625, 0.0, 0.625, 0.75, 0.625, 0.75, 0.625, 0.75, 0.625, 0.75, 0.625, 0.875, 0.5579, 0.875, 0.625, 1.0, 0.625, 1.0, 0.625, 0.875, 0.625, 0.875, 0.625, 0.75, 0.625, 0.75, 0.625, 0.875, 0.529, 0.875, 0.5, 0.875, 0.5, 0.75, 0.5625, 0.75, 0.529, 0.875, 0.5609, 1.0, 0.5, 1.0, 0.5, 0.875, 0.5579, 0.875, 0.6218, 1.0, 0.5609, 1.0, 0.529, 0.875, 0.5579, 0.875, 0.529, 0.875, 0.5625, 0.75, 0.625, 0.75, 0.5, 0.0, 0.5625, 0.0, 0.5625, 0.125, 0.5, 0.125, 0.5, 0.625, 0.5625, 0.625, 0.5625, 0.75, 0.5, 0.75, 0.375, 0.0, 0.375, 0.0, 0.375, 0.0, 0.625, 0.625, 0.625, 0.625, 0.625, 0.75, 0.625, 0.75, 0.375, 0.0, 0.375, 0.0, 0.375, 0.0, 0.375, 1.0, 0.375, 1.0, 0.375, 1.0, 0.375, 0.0, 0.375, 0.125, 0.375, 0.125, 0.375, 0.0, 0.375, 0.0, 0.375, 0.125, 0.375, 0.125, 0.375, 0.0, 0.625, 0.6941, 0.625, 0.6463, 0.625, 0.625, 0.375, 0.75, 0.375, 0.625, 0.375, 0.625, 0.625, 0.711, 0.625, 0.6945, 0.625, 0.625, 0.625, 0.625, 0.625, 0.6963, 0.625, 0.625, 0.625, 0.625, 0.625, 0.6847, 0.625, 0.6967, 0.625, 0.6963, 0.625, 0.75, 0.625, 0.6936, 0.625, 0.6464, 0.625, 0.6463, 0.625, 0.6968, 0.625, 0.625, 0.625, 0.625, 0.625, 0.693, 0.625, 0.7024, 0.625, 0.6847, 0.625, 0.675, 0.625, 0.75, 0.625, 0.693, 0.625, 0.6936, 0.625, 0.75, 0.0, 0.0, 0.0, 0.0, 0.0, 0.0, 0.0, 0.0, 0.625, 0.0, 0.625, 0.0, 0.625, 0.0, 0.625, 0.0, 0.625, 0.125, 0.625, 0.0596, 0.625, 0.05806, 0.625, 0.125, 0.0, 0.0, 0.0, 0.0, 0.0, 0.0, 0.0, 0.0, 0.0, 0.0, 0.0, 0.0, 0.625, 0.05806, 0.625, 0.0596, 0.625, 0.0, 0.625, 0.0, 0.0, 0.0, 0.0, 0.0, 0.0, 0.0, 0.0, 0.0, 0.625, 0.0596, 0.625, 0.0, 0.625, 0.0, 0.625, 0.0, 0.625, 0.05806, 0.625, 0.0, 0.0, 0.0, 0.0, 0.0, 0.0, 0.0, 0.0, 0.0, 0.625, 0.6463, 0.625, 0.6467, 0.625, 0.625, 0.625, 0.625, 0.625, 0.625, 0.625, 0.6463, 0.625, 0.625, 0.625, 0.75, 0.625, 0.75, 0.625, 0.6939, 0.625, 0.6463, 0.625, 0.6464, 0.625, 0.6463, 0.625, 0.6467, 0.625, 0.625, 0.625, 0.625, 0.625, 0.6467, 0.625, 0.6463, 0.625, 0.6941, 0.625, 0.6939, 0.625, 0.6941, 0.625, 0.6945, 0.625, 0.75, 0.625, 0.75, 0.625, 0.75, 0.625, 0.6936, 0.625, 0.6939, 0.625, 0.6463, 0.625, 0.6467, 0.625, 0.6467, 0.625, 0.6464, 0.625, 0.6936, 0.625, 0.693, 0.625, 0.6467, 0.0, 0.0, 0.0, 0.0, 0.0, 0.0, 0.625, 0.625, 0.625, 0.6463, 0.625, 0.6463, 0.625, 0.625, 0.625, 0.6945, 0.625, 0.6941, 0.625, 0.625, 0.625, 0.625, 0.625, 0.6463, 0.625, 0.6464, 0.625, 0.6467, 0.625, 0.6463, 0.625, 0.625, 0.625, 0.6463, 0.625, 0.6463, 0.625, 0.625, 0.625, 0.6467, 0.625, 0.693, 0.625, 0.675, 0.625, 0.6847, 0.625, 0.625, 0.625, 0.625, 0.625, 0.6718, 0.625, 0.6939, 0.625, 0.6936, 0.625, 0.6463, 0.625, 0.625, 0.625, 0.6467, 0.625, 0.649, 0.625, 0.625, 0.625, 0.6676, 0.625, 0.6718, 0.625, 0.6718, 0.625, 0.6676, 0.625, 0.6467, 0.625, 0.675, 0.625, 0.6676, 0.625, 0.649, 0.625, 0.675, 0.625, 0.6847, 0.625, 0.6718, 0.625, 0.6676, 0.625, 0.625, 0.625, 0.649, 0.625, 0.6676, 0.625, 0.6718, 0.625, 0.625, 0.625, 0.625, 0.625, 0.649, 0.625, 0.649, 0.625, 0.625, 0.625, 0.6718, 0.625, 0.625, 0.625, 0.625, 0.625, 0.6718, 0.625, 0.649, 0.625, 0.6676, 0.625, 0.6676, 0.625, 0.649, 0.625, 0.7024, 0.625, 0.6963, 0.625, 0.6847, 0.625, 0.75, 0.625, 0.711, 0.625, 0.625, 0.625, 0.625, 0.0, 0.0, 0.0, 0.0, 0.0, 0.0, 0.0, 0.0, 0.0, 0.0, 0.0, 0.0, 0.0, 0.0, 0.0, 0.0, 0.0, 0.0, 0.0, 0.0, 0.0, 0.0, 0.0, 0.0, 0.0, 0.0, 0.0, 0.0, 0.0, 0.0, 0.0, 0.0, 0.625, 0.0, 0.625, 0.0, 0.625, 0.0, 0.625, 0.0, 0.625, 1.0, 0.625, 0.875, 0.625, 0.875, 0.625, 1.0, 0.625, 0.811, 0.625, 0.8068, 0.625, 0.8068, 0.625, 0.811, 0.625, 0.875, 0.625, 0.75, 0.625, 0.75, 0.625, 0.811, 0.625, 0.875, 0.0, 0.0, 0.0, 0.0, 0.0, 0.0, 0.0, 0.0, 0.625, 1.0, 0.625, 0.875, 0.625, 0.875, 0.625, 0.9408, 0.625, 1.0, 0.625, 0.75, 0.625, 0.75, 0.625, 0.75, 0.625, 0.75, 0.625, 0.0, 0.625, 0.0, 0.625, 0.0, 0.625, 0.0, 0.625, 0.75, 0.625, 0.75, 0.625, 0.75, 0.625, 0.75, 0.625, 0.75, 0.625, 0.75, 0.625, 0.75, 0.625, 0.75, 0.625, 0.75, 0.625, 0.75, 0.625, 0.75, 0.625, 0.75, 0.0, 0.0, 0.0, 0.0, 0.0, 0.0, 0.0, 0.0, 0.625, 0.75, 0.625, 0.75, 0.625, 0.75, 0.625, 0.75, 0.625, 0.75, 0.625, 0.75, 0.625, 0.75, 0.625, 0.75, 0.625, 0.75, 0.625, 0.75, 0.625, 0.75, 0.625, 0.75, 0.625, 0.75, 0.625, 0.75, 0.625, 0.75, 0.625, 0.75, 0.625, 0.75, 0.625, 0.75, 0.625, 0.75, 0.625, 0.75, 0.625, 0.75, 0.625, 0.75, 0.625, 0.75, 0.625, 0.75, 0.625, 0.75, 0.625, 0.75, 0.625, 0.75, 0.625, 0.75, 0.0, 0.0, 0.0, 0.0, 0.0, 0.0, 0.0, 0.0, 0.625, 0.75, 0.625, 0.75, 0.625, 0.75, 0.625, 0.75, 0.625, 0.75, 0.625, 0.75, 0.625, 0.75, 0.625, 0.75, 0.0, 0.0, 0.0, 0.0, 0.0, 0.0, 0.0, 0.0, 0.625, 0.75, 0.625, 0.75, 0.625, 0.75, 0.625, 0.75, 0.625, 0.9408, 0.625, 0.9396, 0.625, 0.9396, 0.625, 0.9408, 0.625, 0.75, 0.625, 0.75, 0.625, 0.75, 0.625, 0.75, 0.625, 0.75, 0.625, 0.75, 0.625, 0.75, 0.625, 0.75, 0.0, 0.0, 0.0, 0.0, 0.0, 0.0, 0.625, 0.9396, 0.625, 0.9408, 0.625, 0.9408, 0.625, 0.9396, 0.0, 0.0, 0.0, 0.0, 0.0, 0.0, 0.625, 0.8068, 0.625, 0.811, 0.625, 0.811, 0.625, 0.8068, 0.0, 0.0, 0.0, 0.0, 0.0, 0.0, 0.0, 0.0, 0.625, 0.811, 0.625, 0.75, 0.625, 0.75, 0.625, 0.811, 0.625, 0.8068, 0.625, 0.811, 0.625, 0.75, 0.625, 0.75, 0.625, 0.8068, 0.625, 0.811, 0.625, 0.811, 0.625, 0.8068, 0.0, 0.0, 0.0, 0.0, 0.0, 0.0, 0.0, 0.0, 0.625, 0.811, 0.625, 0.75, 0.625, 0.75, 0.625, 0.811, 0.625, 0.875, 0.625, 0.875, 0.625, 0.875, 0.625, 0.875, 0.0, 0.0, 0.0, 0.0, 0.0, 0.0, 0.0, 0.0, 0.625, 0.875, 0.625, 0.811, 0.625, 0.811, 0.625, 0.875, 0.625, 0.875, 0.625, 0.875, 0.625, 0.875, 0.625, 0.875, 0.625, 0.875, 0.625, 0.811, 0.625, 0.8068, 0.625, 0.875, 0.625, 0.875, 0.625, 0.811, 0.625, 0.811, 0.625, 0.875, 0.625, 0.811, 0.625, 0.8068, 0.625, 0.8068, 0.625, 0.811, 0.0, 0.0, 0.0, 0.0, 0.0, 0.0, 0.0, 0.0, 0.625, 0.9408, 0.625, 0.875, 0.625, 0.875, 0.625, 0.9408, 0.625, 0.9408, 0.625, 0.875, 0.625, 0.875, 0.625, 0.9408, 0.0, 0.0, 0.0, 0.0, 0.0, 0.0, 0.0, 0.0, 0.625, 0.875, 0.625, 0.875, 0.625, 0.875, 0.625, 0.875, 0.625, 0.9396, 0.625, 0.9408, 0.625, 0.875, 0.625, 0.875, 0.0, 0.0, 0.0, 0.0, 0.0, 0.0, 0.0, 0.0, 0.625, 0.875, 0.625, 0.875, 0.625, 0.875, 0.625, 0.875, 0.625, 0.9396, 0.625, 0.9408, 0.625, 0.9408, 0.625, 0.9396, 0.625, 0.9408, 0.625, 0.9396, 0.625, 0.9396, 0.625, 0.9408, 0.625, 1.0, 0.625, 0.9408, 0.625, 0.9408, 0.625, 1.0, 0.625, 0.0, 0.625, 0.0, 0.625, 0.0, 0.625, 0.0, 0.0, 0.0, 0.0, 0.0, 0.0, 0.0, 0.0, 0.0, 0.625, 1.0, 0.625, 0.9408, 0.625, 0.9396, 0.625, 1.0, 0.625, 0.0, 0.625, 0.0, 0.625, 0.0, 0.625, 0.0, 0.625, 1.0, 0.625, 0.9408, 0.625, 0.9408, 0.625, 1.0, 0.0, 0.0, 0.0, 0.0, 0.0, 0.0, 0.0, 0.0, 0.0, 0.0, 0.0, 0.0, 0.0, 0.0, 0.0, 0.0, 0.0, 0.0, 0.0, 0.0, 0.0, 0.0, 0.0, 0.0, 0.0, 0.0, 0.625, 1.0, 0.625, 0.875, 0.625, 0.875, 0.625, 0.75, 0.625, 0.875, 0.625, 0.875, 0.625, 0.75, 0.625, 0.75, 0.625, 0.875, 0.625, 0.875, 0.625, 0.75, 0.625, 0.75, 0.625, 0.75, 0.625, 0.75, 0.625, 0.75, 0.625, 0.75, 0.625, 0.75, 0.625, 0.75, 0.625, 0.75, 0.0, 0.0, 0.0, 0.0, 0.0, 0.0, 0.0, 0.0, 0.0, 0.0, 0.0, 0.0, 0.0, 0.0, 0.0, 0.0, 0.625, 1.0, 0.625, 1.0, 0.625, 0.875, 0.625, 0.875, 0.625, 1.0, 0.625, 0.875, 0.0, 0.0, 0.0, 0.0, 0.0, 0.0, 0.0, 0.0, 0.0, 0.0, 0.0, 0.0, 0.0, 0.0, 0.0, 0.0, 0.625, 0.0, 0.625, 0.0, 0.625, 0.0, 0.625, 0.0, 0.625, 1.0, 0.625, 1.0, 0.625, 1.0, 0.625, 1.0, 0.625, 0.0, 0.625, 0.0, 0.625, 0.0, 0.625, 0.0, 0.625, 0.0, 0.625, 0.0, 0.625, 0.0, 0.625, 0.0, 0.375, 0.0, 0.375, 0.375, 0.375, 0.375, 0.375, 0.0, 0.375, 0.75, 0.375, 0.875, 0.375, 0.875, 0.375, 0.75, 0.375, 0.375, 0.375, 0.75, 0.375, 0.75, 0.375, 0.375, 0.375, 0.0, 0.375, 0.0, 0.375, 0.0, 0.375, 0.0, 0.375, 0.75, 0.375, 0.75, 0.375, 0.75, 0.375, 0.75, 0.375, 0.875, 0.375, 1.0, 0.375, 1.0, 0.375, 0.875, 0.625, 0.75, 0.625, 0.75, 0.625, 0.75, 0.625, 0.75, 0.0, 0.0, 0.0, 0.0, 0.0, 0.0, 0.0, 0.0, 0.0, 0.0, 0.0, 0.0, 0.0, 0.0, 0.0, 0.0, 0.625, 0.875, 0.625, 0.75, 0.625, 0.75, 0.625, 0.875, 0.625, 0.0, 0.625, 0.0, 0.625, 0.0, 0.625, 0.0, 0.625, 1.0, 0.625, 0.875, 0.625, 0.875, 0.625, 1.0, 0.375, 0.0, 0.375, 0.375, 0.375, 0.375, 0.375, 0.125, 0.375, 0.0, 0.375, 0.125, 0.375, 0.0, 0.375, 0.625, 0.375, 0.75, 0.375, 0.75, 0.5625, 0.625, 0.5625, 0.75, 0.625, 0.75, 0.625, 0.625, 0.375, 0.75, 0.375, 0.75, 0.375, 0.875, 0.375, 0.875, 0.375, 0.875, 0.375, 0.875, 0.375, 1.0, 0.375, 1.0, 0.375, 0.375, 0.375, 0.75, 0.375, 0.625, 0.375, 0.375, 0.5625, 0.0, 0.5625, 0.125, 0.625, 0.125, 0.625, 0.0, 0.375, 0.0, 0.375, 0.0, 0.375, 0.375, 0.375, 0.375, 0.375, 0.0, 0.375, 0.125, 0.5, 0.125, 0.5, 0.0, 0.625, 0.875, 0.5579, 0.875, 0.6218, 1.0, 0.375, 0.75, 0.375, 0.75, 0.375, 0.75, 0.375, 0.75, 0.375, 0.625, 0.375, 0.75, 0.5, 0.75, 0.5, 0.625, 0.375, 0.75, 0.375, 0.875, 0.5, 0.875, 0.5, 0.75, 0.375, 0.875, 0.375, 1.0, 0.5, 1.0, 0.5, 0.875, 0.375, 0.375, 0.375, 0.375, 0.375, 0.75, 0.375, 0.75, 0.375, 0.0, 0.375, 0.0, 0.375, 0.0, 0.0, 0.0, 0.0, 0.0, 0.0, 0.0, 0.0, 0.0, 0.375, 0.625, 0.375, 0.75, 0.375, 0.625, 0.375, 0.875, 0.375, 0.875, 0.375, 1.0, 0.375, 1.0, 0.375, 0.75, 0.375, 0.75, 0.375, 0.75, 0.375, 0.75, 0.375, 0.0, 0.375, 0.0, 0.375, 0.0, 0.375, 0.0, 0.375, 0.375, 0.375, 0.375, 0.375, 0.75, 0.375, 0.75, 0.375, 0.75, 0.375, 0.75, 0.375, 0.875, 0.375, 0.875, 0.375, 0.0, 0.375, 0.0, 0.375, 0.375, 0.375, 0.375, 0.375, 0.375, 0.375, 0.375, 0.375, 0.75, 0.375, 0.75, 0.375, 0.75, 0.375, 0.75, 0.375, 0.875, 0.375, 0.875, 0.375, 0.0, 0.375, 0.0, 0.375, 0.375, 0.375, 0.375, 0.375, 0.875, 0.375, 0.875, 0.375, 1.0, 0.375, 1.0, 0.375, 0.75, 0.375, 0.75, 0.375, 0.75, 0.375, 0.75, 0.375, 0.0, 0.375, 0.0, 0.375, 0.0, 0.375, 0.0, 0.375, 0.875, 0.375, 0.875, 0.375, 1.0, 0.375, 1.0, 0.375, 0.75, 0.375, 0.75, 0.375, 0.75, 0.375, 0.75, 0.375, 0.0, 0.375, 0.0, 0.375, 0.0, 0.375, 0.0, 0.375, 0.375, 0.375, 0.75, 0.375, 0.75, 0.375, 0.875, 0.375, 0.75, 0.375, 0.875, 0.375, 0.0, 0.375, 0.0, 0.375, 0.375, 0.375, 0.375, 0.375, 0.375, 0.375, 0.375, 0.375, 0.75, 0.375, 0.75, 0.375, 0.75, 0.375, 0.75, 0.375, 0.875, 0.375, 0.875, 0.375, 0.0, 0.375, 0.0, 0.375, 0.375, 0.375, 0.375, 0.375, 0.875, 0.375, 0.875, 0.375, 1.0, 0.375, 1.0, 0.375, 0.75, 0.375, 0.75, 0.375, 0.75, 0.375, 0.75, 0.375, 0.0, 0.375, 0.0, 0.375, 0.0, 0.375, 0.0, 0.375, 0.875, 0.375, 0.875, 0.375, 1.0, 0.375, 1.0, 0.375, 0.75, 0.375, 0.75, 0.375, 0.75, 0.375, 0.75, 0.375, 0.0, 0.375, 0.0, 0.375, 0.0, 0.375, 0.0, 0.375, 0.375, 0.375, 0.375, 0.375, 0.75, 0.375, 0.75, 0.375, 0.75, 0.375, 0.75, 0.375, 0.875, 0.375, 0.875, 0.375, 0.0, 0.375, 0.0, 0.375, 0.375, 0.375, 0.375, 0.375, 0.0, 0.375, 0.0, 0.375, 0.375, 0.375, 0.375, 0.375, 0.75, 0.375, 0.875, 0.375, 0.875, 0.375, 0.75, 0.375, 0.375, 0.375, 0.75, 0.375, 0.0, 0.375, 0.0, 0.375, 0.0, 0.375, 0.0, 0.375, 0.75, 0.375, 0.75, 0.375, 0.75, 0.375, 0.75, 0.375, 0.875, 0.375, 0.875, 0.375, 1.0, 0.375, 1.0, 0.375, 0.75, 0.375, 0.875, 0.375, 0.75, 0.375, 0.75, 0.375, 0.75, 0.375, 0.875, 0.375, 0.375, 0.375, 0.375, 0.375, 0.75, 0.375, 0.375, 0.375, 0.75, 0.375, 0.375, 0.375, 0.0, 0.375, 0.0, 0.375, 0.375, 0.375, 0.375, 0.375, 0.875, 0.375, 0.875, 0.375, 1.0, 0.375, 1.0, 0.375, 0.75, 0.375, 0.75, 0.375, 0.75, 0.375, 0.0, 0.375, 0.0, 0.375, 0.0, 0.375, 0.0, 0.375, 0.375, 0.375, 0.375, 0.375, 0.75, 0.375, 0.75, 0.375, 0.75, 0.375, 0.75, 0.375, 0.875, 0.375, 0.875, 0.375, 0.875, 0.375, 0.875, 0.375, 1.0, 0.375, 1.0, 0.375, 0.75, 0.375, 0.75, 0.375, 0.75, 0.375, 0.75, 0.375, 0.0, 0.375, 0.0, 0.375, 0.0, 0.375, 0.0, 0.375, 0.375, 0.375, 0.375, 0.375, 0.75, 0.375, 0.75, 0.375, 0.75, 0.375, 0.75, 0.375, 0.875, 0.375, 0.875, 0.375, 0.0, 0.375, 0.0, 0.375, 0.375, 0.375, 0.375, 0.375, 0.375, 0.375, 0.0, 0.375, 1.0, 0.375, 0.875, 0.375, 0.75, 0.375, 0.75, 0.375, 0.75, 0.375, 0.75, 0.375, 0.75, 0.375, 0.75, 0.375, 0.75, 0.375, 0.75, 0.375, 0.75, 0.375, 0.75, 0.375, 0.75, 0.375, 0.75, 0.375, 0.75, 0.375, 0.75, 0.375, 0.75, 0.375, 0.75, 0.375, 0.75, 0.375, 0.75, 0.375, 0.75, 0.375, 0.75, 0.375, 0.75, 0.375, 0.75, 0.375, 0.75, 0.375, 0.75, 0.375, 0.75, 0.375, 0.75, 0.375, 0.75, 0.375, 0.75, 0.375, 0.75, 0.375, 0.75, 0.375, 0.75, 0.375, 0.75, 0.375, 0.75, 0.375, 0.75, 0.375, 0.75, 0.375, 0.75, 0.375, 0.75, 0.375, 0.75, 0.375, 0.75, 0.375, 0.75, 0.375, 0.75, 0.375, 0.75, 0.375, 0.75, 0.375, 0.75, 0.375, 0.75, 0.375, 0.75, 0.375, 0.75, 0.375, 0.75, 0.375, 0.75, 0.375, 0.75, 0.375, 0.75, 0.375, 0.75, 0.375, 0.75, 0.625, 0.625, 0.625, 0.75, 0.625, 0.75, 0.625, 0.625, 0.625, 0.125, 0.625, 0.125, 0.625, 0.0, 0.625, 0.0, 0.625, 0.75, 0.625, 0.875, 0.625, 0.75, 0.625, 0.125, 0.625, 0.125, 0.625, 0.0, 0.625, 0.0, 0.625, 0.0, 0.625, 0.0, 0.625, 0.0, 0.625, 0.0, 0.625, 0.0, 0.625, 0.0, 0.375, 0.125, 0.375, 0.125, 0.375, 0.0, 0.625, 0.75, 0.625, 0.75, 0.625, 0.75, 0.625, 0.0, 0.625, 0.0, 0.625, 0.0, 0.625, 0.0, 0.0, 0.0, 0.0, 0.0, 0.0, 0.0, 0.0, 0.0, 0.625, 0.75, 0.625, 0.75, 0.625, 0.75, 0.0, 0.0, 0.0, 0.0, 0.0, 0.0, 0.0, 0.0, 0.0, 0.0, 0.0, 0.0, 0.0, 0.0, 0.0, 0.0, 0.625, 0.75, 0.625, 0.75, 0.625, 0.75, 0.625, 0.75, 0.0, 0.0, 0.0, 0.0, 0.0, 0.0, 0.0, 0.0, 0.625, 0.0, 0.625, 0.0, 0.625, 0.0, 0.625, 1.0, 0.625, 0.875, 0.625, 0.875, 0.625, 1.0, 0.625, 0.75, 0.625, 0.75, 0.625, 0.75, 0.0, 0.0, 0.0, 0.0, 0.0, 0.0, 0.0, 0.0, 0.0, 0.0, 0.0, 0.0, 0.0, 0.0, 0.0, 0.0, 0.0, 0.0, 0.0, 0.0, 0.0, 0.0, 0.0, 0.0, 0.0, 0.0, 0.0, 0.0, 0.0, 0.0, 0.0, 0.0, 0.625, 0.875, 0.625, 0.875, 0.625, 0.75, 0.625, 0.75, 0.625, 0.75, 0.625, 0.75, 0.625, 0.75, 0.625, 0.75, 0.625, 1.0, 0.625, 1.0, 0.625, 0.875, 0.625, 0.875, 0.625, 1.0, 0.625, 1.0, 0.625, 0.875, 0.625, 0.875, 0.625, 0.0, 0.625, 0.0, 0.625, 0.0, 0.625, 0.0, 0.0, 0.0, 0.0, 0.0, 0.0, 0.0, 0.0, 0.0, 0.625, 0.875, 0.625, 0.875, 0.625, 0.75, 0.625, 0.75, 0.625, 0.0, 0.625, 0.0, 0.625, 0.0, 0.625, 0.0, 0.625, 1.0, 0.625, 1.0, 0.625, 0.875, 0.625, 0.875, 0.625, 0.0, 0.625, 0.0, 0.625, 0.0, 0.625, 0.0, 0.625, 1.0, 0.625, 1.0, 0.625, 0.875, 0.625, 0.875, 0.625, 0.875, 0.625, 0.875, 0.625, 0.75, 0.625, 0.75, 0.0, 0.0, 0.0, 0.0, 0.0, 0.0, 0.0, 0.0, 0.0, 0.0, 0.0, 0.0, 0.0, 0.0, 0.0, 0.0, 0.625, 0.75, 0.625, 0.75, 0.625, 0.75, 0.625, 0.75, 0.625, 0.875, 0.625, 0.875, 0.625, 0.75, 0.625, 0.75, 0.625, 0.75, 0.625, 0.75, 0.625, 0.75, 0.625, 0.75, 0.0, 0.0, 0.0, 0.0, 0.0, 0.0, 0.0, 0.0, 0.625, 0.875, 0.625, 0.875, 0.625, 0.75, 0.625, 0.75, 0.0, 0.0, 0.0, 0.0, 0.0, 0.0, 0.0, 0.0, 0.625, 0.125, 0.625, 0.125, 0.625, 0.0, 0.625, 0.0, 0.0, 0.0, 0.0, 0.0, 0.0, 0.0, 0.0, 0.0, 0.0, 0.0, 0.0, 0.0, 0.0, 0.0, 0.0, 0.0, 0.625, 0.75, 0.625, 0.75, 0.625, 0.625, 0.625, 0.625, 0.625, 0.75, 0.625, 0.75, 0.625, 0.6968, 0.625, 0.625, 0.625, 0.125, 0.625, 0.125, 0.625, 0.0, 0.625, 0.0, 0.0, 0.0, 0.0, 0.0, 0.0, 0.0, 0.0, 0.0, 0.0, 0.0, 0.0, 0.0, 0.0, 0.0, 0.0, 0.0, 0.0, 0.0, 0.0, 0.0, 0.0, 0.0, 0.625, 0.125, 0.625, 0.125, 0.625, 0.0, 0.625, 0.0, 0.0, 0.0, 0.0, 0.0, 0.0, 0.0, 0.0, 0.0, 0.625, 0.75, 0.625, 0.75, 0.625, 0.625, 0.625, 0.625, 0.625, 0.125, 0.625, 0.125, 0.625, 0.0596, 0.625, 0.0, 0.0, 0.0, 0.0, 0.0, 0.0, 0.0, 0.625, 0.125, 0.625, 0.125, 0.625, 0.0, 0.625, 0.05806, 0.0, 0.0, 0.0, 0.0, 0.0, 0.0, 0.0, 0.0, 0.625, 0.125, 0.625, 0.125, 0.625, 0.0, 0.625, 0.0, 0.0, 0.0, 0.0, 0.0, 0.0, 0.0, 0.0, 0.0, 0.0, 0.0, 0.0, 0.0, 0.0, 0.0, 0.0, 0.0, 0.625, 0.75, 0.625, 0.75, 0.625, 0.7024, 0.625, 0.6963, 0.0, 0.0, 0.0, 0.0, 0.0, 0.0, 0.0, 0.0, 0.625, 0.75, 0.625, 0.75, 0.625, 0.693, 0.625, 0.7024, 0.0, 0.0, 0.0, 0.0, 0.0, 0.0, 0.0, 0.0, 0.625, 0.75, 0.625, 0.6941, 0.625, 0.6939, 0.0, 0.0, 0.0, 0.0, 0.0, 0.0, 0.0, 0.0, 0.625, 0.75, 0.625, 0.75, 0.625, 0.711, 0.625, 0.6945, 0.625, 0.625, 0.625, 0.6967, 0.625, 0.6963, 0.625, 0.625, 0.0, 0.0, 0.0, 0.0, 0.0, 0.0, 0.625, 0.75, 0.625, 0.75, 0.625, 0.711, 0.625, 0.75, 0.625, 0.75, 0.625, 0.625, 0.625, 0.625, 0.625, 0.75, 0.625, 0.0, 0.625, 0.125, 0.625, 0.625, 0.0, 0.0, 0.625, 0.75, 0.625, 0.75, 0.0, 0.0, 0.625, 0.0, 0.625, 0.75, 0.625, 0.75, 0.0, 0.0, 0.625, 0.75, 0.625, 0.75, 0.625, 0.6967, 0.0, 0.0, 0.0, 0.0, 0.0, 0.0, 0.0, 0.0, 0.625, 0.0, 0.625, 0.0, 0.625, 0.0, 0.625, 0.75, 0.625, 0.75, 0.625, 0.75, 0.625, 0.75, 0.5579, 0.875, 0.625, 0.875, 0.625, 1.0, 0.625, 0.875, 0.625, 1.0, 0.625, 0.875, 0.625, 0.875, 0.625, 0.75, 0.625, 0.75, 0.529, 0.875, 0.5625, 0.75, 0.5, 0.75, 0.5, 0.875, 0.529, 0.875, 0.5, 0.875, 0.5, 1.0, 0.5609, 1.0, 0.5579, 0.875, 0.529, 0.875, 0.5609, 1.0, 0.6218, 1.0, 0.5579, 0.875, 0.625, 0.75, 0.5625, 0.75, 0.529, 0.875, 0.5, 0.0, 0.5, 0.125, 0.5625, 0.125, 0.5625, 0.0, 0.5, 0.625, 0.5, 0.75, 0.5625, 0.75, 0.5625, 0.625, 0.375, 0.0, 0.375, 0.0, 0.375, 0.0, 0.625, 0.625, 0.625, 0.75, 0.625, 0.75, 0.625, 0.625, 0.375, 0.0, 0.375, 0.0, 0.375, 0.0, 0.375, 1.0, 0.375, 1.0, 0.375, 1.0, 0.375, 0.0, 0.375, 0.0, 0.375, 0.125, 0.375, 0.125, 0.375, 0.0, 0.375, 0.0, 0.375, 0.125, 0.375, 0.125, 0.625, 0.6941, 0.625, 0.625, 0.625, 0.6463, 0.375, 0.75, 0.375, 0.625, 0.375, 0.625, 0.625, 0.711, 0.625, 0.625, 0.625, 0.625, 0.625, 0.6945, 0.625, 0.6963, 0.625, 0.6847, 0.625, 0.625, 0.625, 0.625, 0.625, 0.6967, 0.625, 0.75, 0.625, 0.6963, 0.625, 0.6936, 0.625, 0.6463, 0.625, 0.6464, 0.625, 0.6968, 0.625, 0.625, 0.625, 0.625, 0.625, 0.693, 0.625, 0.675, 0.625, 0.6847, 0.625, 0.7024, 0.625, 0.75, 0.625, 0.75, 0.625, 0.6936, 0.625, 0.693, 0.0, 0.0, 0.0, 0.0, 0.0, 0.0, 0.0, 0.0, 0.625, 0.0, 0.625, 0.0, 0.625, 0.0, 0.625, 0.0, 0.625, 0.125, 0.625, 0.125, 0.625, 0.05806, 0.625, 0.0596, 0.0, 0.0, 0.0, 0.0, 0.0, 0.0, 0.0, 0.0, 0.0, 0.0, 0.0, 0.0, 0.625, 0.05806, 0.625, 0.0, 0.625, 0.0, 0.625, 0.0596, 0.0, 0.0, 0.0, 0.0, 0.0, 0.0, 0.0, 0.0, 0.625, 0.0596, 0.625, 0.0, 0.625, 0.0, 0.625, 0.0, 0.625, 0.0, 0.625, 0.05806, 0.0, 0.0, 0.0, 0.0, 0.0, 0.0, 0.0, 0.0, 0.625, 0.6463, 0.625, 0.625, 0.625, 0.625, 0.625, 0.6467, 0.625, 0.625, 0.625, 0.625, 0.625, 0.6463, 0.625, 0.75, 0.625, 0.6939, 0.625, 0.75, 0.625, 0.6463, 0.625, 0.6463, 0.625, 0.6464, 0.625, 0.6467, 0.625, 0.6467, 0.625, 0.625, 0.625, 0.625, 0.625, 0.6463, 0.625, 0.6939, 0.625, 0.6941, 0.625, 0.6941, 0.625, 0.75, 0.625, 0.75, 0.625, 0.6945, 0.625, 0.75, 0.625, 0.6939, 0.625, 0.6936, 0.625, 0.6463, 0.625, 0.6467, 0.625, 0.6467, 0.625, 0.6464, 0.625, 0.6467, 0.625, 0.693, 0.625, 0.6936, 0.0, 0.0, 0.0, 0.0, 0.0, 0.0, 0.625, 0.625, 0.625, 0.625, 0.625, 0.6463, 0.625, 0.6463, 0.625, 0.6945, 0.625, 0.625, 0.625, 0.625, 0.625, 0.6941, 0.625, 0.6463, 0.625, 0.6463, 0.625, 0.6467, 0.625, 0.6464, 0.625, 0.625, 0.625, 0.625, 0.625, 0.6463, 0.625, 0.6463, 0.625, 0.6467, 0.625, 0.675, 0.625, 0.693, 0.625, 0.6847, 0.625, 0.6718, 0.625, 0.625, 0.625, 0.625, 0.625, 0.6939, 0.625, 0.6463, 0.625, 0.6936, 0.625, 0.625, 0.625, 0.625, 0.625, 0.649, 0.625, 0.6467, 0.625, 0.6676, 0.625, 0.6676, 0.625, 0.6718, 0.625, 0.6718, 0.625, 0.6467, 0.625, 0.649, 0.625, 0.6676, 0.625, 0.675, 0.625, 0.675, 0.625, 0.6676, 0.625, 0.6718, 0.625, 0.6847, 0.625, 0.625, 0.625, 0.625, 0.625, 0.6718, 0.625, 0.6676, 0.625, 0.649, 0.625, 0.625, 0.625, 0.625, 0.625, 0.649, 0.625, 0.649, 0.625, 0.6718, 0.625, 0.6718, 0.625, 0.625, 0.625, 0.625, 0.625, 0.649, 0.625, 0.649, 0.625, 0.6676, 0.625, 0.6676, 0.625, 0.7024, 0.625, 0.6847, 0.625, 0.6963, 0.625, 0.75, 0.625, 0.625, 0.625, 0.625, 0.625, 0.711, 0.0, 0.0, 0.0, 0.0, 0.0, 0.0, 0.0, 0.0, 0.0, 0.0, 0.0, 0.0, 0.0, 0.0, 0.0, 0.0, 0.0, 0.0, 0.0, 0.0, 0.0, 0.0, 0.0, 0.0, 0.0, 0.0, 0.0, 0.0, 0.0, 0.0, 0.0, 0.0, 0.625, 0.0, 0.625, 0.0, 0.625, 0.0, 0.625, 0.0, 0.625, 1.0, 0.625, 1.0, 0.625, 0.875, 0.625, 0.875, 0.625, 0.811, 0.625, 0.811, 0.625, 0.8068, 0.625, 0.8068, 0.625, 0.875, 0.625, 0.875, 0.625, 0.811, 0.625, 0.75, 0.625, 0.75, 0.0, 0.0, 0.0, 0.0, 0.0, 0.0, 0.0, 0.0, 0.625, 1.0, 0.625, 1.0, 0.625, 0.9408, 0.625, 0.875, 0.625, 0.875, 0.625, 0.75, 0.625, 0.75, 0.625, 0.75, 0.625, 0.75, 0.625, 0.0, 0.625, 0.0, 0.625, 0.0, 0.625, 0.0, 0.625, 0.75, 0.625, 0.75, 0.625, 0.75, 0.625, 0.75, 0.625, 0.75, 0.625, 0.75, 0.625, 0.75, 0.625, 0.75, 0.625, 0.75, 0.625, 0.75, 0.625, 0.75, 0.625, 0.75, 0.0, 0.0, 0.0, 0.0, 0.0, 0.0, 0.0, 0.0, 0.625, 0.75, 0.625, 0.75, 0.625, 0.75, 0.625, 0.75, 0.625, 0.75, 0.625, 0.75, 0.625, 0.75, 0.625, 0.75, 0.625, 0.75, 0.625, 0.75, 0.625, 0.75, 0.625, 0.75, 0.625, 0.75, 0.625, 0.75, 0.625, 0.75, 0.625, 0.75, 0.625, 0.75, 0.625, 0.75, 0.625, 0.75, 0.625, 0.75, 0.625, 0.75, 0.625, 0.75, 0.625, 0.75, 0.625, 0.75, 0.625, 0.75, 0.625, 0.75, 0.625, 0.75, 0.625, 0.75, 0.0, 0.0, 0.0, 0.0, 0.0, 0.0, 0.0, 0.0, 0.625, 0.75, 0.625, 0.75, 0.625, 0.75, 0.625, 0.75, 0.625, 0.75, 0.625, 0.75, 0.625, 0.75, 0.625, 0.75, 0.0, 0.0, 0.0, 0.0, 0.0, 0.0, 0.0, 0.0, 0.625, 0.75, 0.625, 0.75, 0.625, 0.75, 0.625, 0.75, 0.625, 0.9408, 0.625, 0.9408, 0.625, 0.9396, 0.625, 0.9396, 0.625, 0.75, 0.625, 0.75, 0.625, 0.75, 0.625, 0.75, 0.625, 0.75, 0.625, 0.75, 0.625, 0.75, 0.625, 0.75, 0.0, 0.0, 0.0, 0.0, 0.0, 0.0, 0.625, 0.9396, 0.625, 0.9396, 0.625, 0.9408, 0.625, 0.9408, 0.0, 0.0, 0.0, 0.0, 0.0, 0.0, 0.625, 0.8068, 0.625, 0.8068, 0.625, 0.811, 0.625, 0.811, 0.0, 0.0, 0.0, 0.0, 0.0, 0.0, 0.0, 0.0, 0.625, 0.811, 0.625, 0.811, 0.625, 0.75, 0.625, 0.75, 0.625, 0.8068, 0.625, 0.75, 0.625, 0.75, 0.625, 0.811, 0.625, 0.8068, 0.625, 0.8068, 0.625, 0.811, 0.625, 0.811, 0.0, 0.0, 0.0, 0.0, 0.0, 0.0, 0.0, 0.0, 0.625, 0.811, 0.625, 0.811, 0.625, 0.75, 0.625, 0.75, 0.625, 0.875, 0.625, 0.875, 0.625, 0.875, 0.625, 0.875, 0.0, 0.0, 0.0, 0.0, 0.0, 0.0, 0.0, 0.0, 0.625, 0.875, 0.625, 0.875, 0.625, 0.811, 0.625, 0.811, 0.625, 0.875, 0.625, 0.875, 0.625, 0.875, 0.625, 0.875, 0.625, 0.875, 0.625, 0.875, 0.625, 0.8068, 0.625, 0.811, 0.625, 0.875, 0.625, 0.875, 0.625, 0.811, 0.625, 0.811, 0.625, 0.811, 0.625, 0.811, 0.625, 0.8068, 0.625, 0.8068, 0.0, 0.0, 0.0, 0.0, 0.0, 0.0, 0.0, 0.0, 0.625, 0.9408, 0.625, 0.9408, 0.625, 0.875, 0.625, 0.875, 0.625, 0.9408, 0.625, 0.9408, 0.625, 0.875, 0.625, 0.875, 0.0, 0.0, 0.0, 0.0, 0.0, 0.0, 0.0, 0.0, 0.625, 0.875, 0.625, 0.875, 0.625, 0.875, 0.625, 0.875, 0.625, 0.9396, 0.625, 0.875, 0.625, 0.875, 0.625, 0.9408, 0.0, 0.0, 0.0, 0.0, 0.0, 0.0, 0.0, 0.0, 0.625, 0.875, 0.625, 0.875, 0.625, 0.875, 0.625, 0.875, 0.625, 0.9396, 0.625, 0.9396, 0.625, 0.9408, 0.625, 0.9408, 0.625, 0.9408, 0.625, 0.9408, 0.625, 0.9396, 0.625, 0.9396, 0.625, 1.0, 0.625, 1.0, 0.625, 0.9408, 0.625, 0.9408, 0.625, 0.0, 0.625, 0.0, 0.625, 0.0, 0.625, 0.0, 0.0, 0.0, 0.0, 0.0, 0.0, 0.0, 0.0, 0.0, 0.625, 1.0, 0.625, 1.0, 0.625, 0.9396, 0.625, 0.9408, 0.625, 0.0, 0.625, 0.0, 0.625, 0.0, 0.625, 0.0, 0.625, 1.0, 0.625, 1.0, 0.625, 0.9408, 0.625, 0.9408, 0.0, 0.0, 0.0, 0.0, 0.0, 0.0, 0.0, 0.0, 0.0, 0.0, 0.0, 0.0, 0.0, 0.0, 0.0, 0.0, 0.0, 0.0, 0.0, 0.0, 0.0, 0.0, 0.0, 0.0, 0.0, 0.0, 0.625, 1.0, 0.625, 0.875, 0.625, 0.875, 0.625, 0.75, 0.625, 0.75, 0.625, 0.875, 0.625, 0.875, 0.625, 0.75, 0.625, 0.75, 0.625, 0.875, 0.625, 0.875, 0.625, 0.75, 0.625, 0.75, 0.625, 0.75, 0.625, 0.75, 0.625, 0.75, 0.625, 0.75, 0.625, 0.75, 0.625, 0.75, 0.0, 0.0, 0.0, 0.0, 0.0, 0.0, 0.0, 0.0, 0.0, 0.0, 0.0, 0.0, 0.0, 0.0, 0.0, 0.0, 0.625, 1.0, 0.625, 0.875, 0.625, 1.0, 0.625, 0.875, 0.625, 0.875, 0.625, 1.0, 0.0, 0.0, 0.0, 0.0, 0.0, 0.0, 0.0, 0.0, 0.0, 0.0, 0.0, 0.0, 0.0, 0.0, 0.0, 0.0, 0.625, 0.0, 0.625, 0.0, 0.625, 0.0, 0.625, 0.0, 0.625, 1.0, 0.625, 1.0, 0.625, 1.0, 0.625, 1.0, 0.625, 0.0, 0.625, 0.0, 0.625, 0.0, 0.625, 0.0, 0.625, 0.0, 0.625, 0.0, 0.625, 0.0, 0.625, 0.0, 0.375, 0.0, 0.375, 0.0, 0.375, 0.375, 0.375, 0.375, 0.375, 0.75, 0.375, 0.75, 0.375, 0.875, 0.375, 0.875, 0.375, 0.375, 0.375, 0.375, 0.375, 0.75, 0.375, 0.75, 0.375, 0.0, 0.375, 0.0, 0.375, 0.0, 0.375, 0.0, 0.375, 0.75, 0.375, 0.75, 0.375, 0.75, 0.375, 0.75, 0.375, 0.875, 0.375, 0.875, 0.375, 1.0, 0.375, 1.0, 0.625, 0.75, 0.625, 0.75, 0.625, 0.75, 0.625, 0.75, 0.0, 0.0, 0.0, 0.0, 0.0, 0.0, 0.0, 0.0, 0.0, 0.0, 0.0, 0.0, 0.0, 0.0, 0.0, 0.0, 0.625, 0.875, 0.625, 0.875, 0.625, 0.75, 0.625, 0.75, 0.625, 0.0, 0.625, 0.0, 0.625, 0.0, 0.625, 0.0, 0.625, 1.0, 0.625, 1.0, 0.625, 0.875, 0.625, 0.875])
me_cube.materials.append(mat_material)
me_cube.use_mirror_vertex_groups = False
me_cube.update()

# ---- objects
ob_cube = bpy.data.objects.new('Cube', me_cube)

# ---- transforms, parenting, visibility, modifiers, constraints
ob_cube.location = (0.0, 0.0, 0.0)
ob_cube.lock_rotations_4d = False
ob_cube.empty_display_type = 'ARROWS'
ob_cube.lineart.crease_threshold = 0.0

# ---- collection membership
col_collection.objects.link(ob_cube)

# ---- scene / render settings (as saved in the file)
scene.frame_start = 1; scene.frame_end = 250; scene.frame_set(1)
scene.render.engine = 'BLENDER_EEVEE_NEXT'
scene.cycles.sampling_pattern = 'TABULATED_SOBOL'
scene.view_settings.view_transform = 'Filmic'
bpy.context.view_layer.update()

# ---- added for rendering (the .blend has no active camera and no usable light): camera, sun
cam_auto = bpy.data.cameras.new('AutoCamera')
cam_auto.lens = 50.0
cam_auto.sensor_width = 36.0
cam_auto.clip_end = 1000.0
ob_auto_camera = bpy.data.objects.new('AutoCamera', cam_auto)
scene.collection.objects.link(ob_auto_camera)
ob_auto_camera.location = (2.17872, -2.63021, 2.72332)
ob_auto_camera.rotation_euler = (1.09748, -7.21219e-08, 0.694738)
scene.camera = ob_auto_camera
light_auto_sun = bpy.data.lights.new('AutoSun', 'SUN')
light_auto_sun.energy = 3.0
light_auto_sun.angle = 0.0523599
ob_auto_sun = bpy.data.objects.new('AutoSun', light_auto_sun)
scene.collection.objects.link(ob_auto_sun)
ob_auto_sun.rotation_euler = (0.872665, 0.174533, 0.523599)
bpy.context.view_layer.update()

